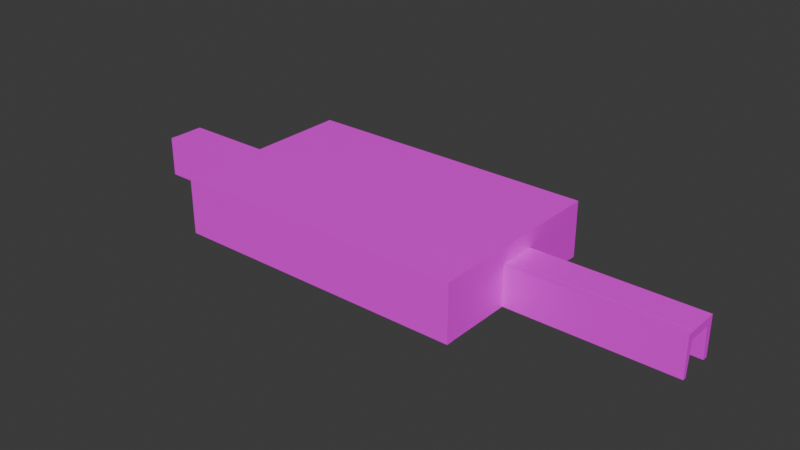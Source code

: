 # Source: corridor.blend  (saved by Blender 4.4.30; exported with 4.5.12 LTS)
import bpy
from mathutils import Matrix  # noqa: F401  (used for matrix-valued properties, if any)

bpy.ops.wm.read_factory_settings(use_empty=True)
scene = bpy.context.scene
scene.name = 'Scene'

# ---- collections
col_collection = bpy.data.collections.new('Collection'); scene.collection.children.link(col_collection)

# ---- images (referenced by path relative to the original .blend; pixels are not part of the script)
import os
ASSET_DIR = os.environ.get("B2B_ASSET_DIR", "")  # directory of the original .blend (textures are referenced by path, not embedded)
HERE = os.path.dirname(os.path.abspath(__file__))  # packed textures are extracted next to this script under _unpacked/

def load_image(name, relpath, width, height, colorspace="sRGB"):
    """Load a texture the original file referenced (path relative to the .blend, or extracted next to this script)."""
    p = next((c for c in (os.path.join(HERE, relpath), os.path.join(ASSET_DIR, relpath)) if relpath and os.path.exists(c)), "")
    if p:
        img = bpy.data.images.load(p, check_existing=True)
        img.name = name
    else:  # same state as the original file: an image datablock whose file is absent (Cycles renders it pink)
        img = bpy.data.images.new(name, width, height)
        img.source = "FILE"
        img.filepath = "//" + (relpath or name)
    img.colorspace_settings.name = colorspace
    return img
img_wall_jpg = load_image('wall.jpg', 'wall.jpg', 1024, 1024, 'sRGB')
img_texturelabs_stone_138l_jpg = load_image('Texturelabs_Stone_138L.jpg', 'Texturelabs_Stone_138L.jpg', 1024, 1024, 'sRGB')

# ---- materials (node trees are filled in below, after node groups)
mat_material = bpy.data.materials.new('Material')
mat_material_001 = bpy.data.materials.new('Material.001')

# ---- material node trees
mat_material.use_nodes = True; mat_material.node_tree.nodes.clear()
_N = mat_material.node_tree.nodes; _L = mat_material.node_tree.links
n0 = _N.new('ShaderNodeBsdfPrincipled'); n0.name = 'Principled BSDF'; n0.location = (10, 300)
n1 = _N.new('ShaderNodeOutputMaterial'); n1.name = 'Material Output'; n1.location = (300, 300)
n2 = _N.new('ShaderNodeTexImage'); n2.name = 'Image Texture'; n2.location = (-397, 280)
n2.width = 357
n2.image = img_wall_jpg
_L.new(n0.outputs[0], n1.inputs[0])
_L.new(n2.outputs[0], n0.inputs[0])
n1.is_active_output = True
mat_material_001.use_nodes = True; mat_material_001.node_tree.nodes.clear()
_N = mat_material_001.node_tree.nodes; _L = mat_material_001.node_tree.links
n0 = _N.new('ShaderNodeBsdfPrincipled'); n0.name = 'Principled BSDF'; n0.location = (10, 300)
n1 = _N.new('ShaderNodeOutputMaterial'); n1.name = 'Material Output'; n1.location = (300, 300)
n2 = _N.new('ShaderNodeTexImage'); n2.name = 'Image Texture'; n2.location = (-280, 280)
n2.image = img_texturelabs_stone_138l_jpg
_L.new(n0.outputs[0], n1.inputs[0])
_L.new(n2.outputs[0], n0.inputs[0])
n1.is_active_output = True

# ---- world
world_world = bpy.data.worlds.new('World'); scene.world = world_world
world_world.use_nodes = True; world_world.node_tree.nodes.clear()
_N = world_world.node_tree.nodes; _L = world_world.node_tree.links
n0 = _N.new('ShaderNodeOutputWorld'); n0.name = 'World Output'; n0.location = (300, 300)
n1 = _N.new('ShaderNodeBackground'); n1.name = 'Background'; n1.location = (10, 300)
n1.inputs[0].default_value = (0.05088, 0.05088, 0.05088, 1.0)
_L.new(n1.outputs[0], n0.inputs[0])
n0.is_active_output = True
world_world.color = (0.05088, 0.05088, 0.05088)
world_world.sun_shadow_jitter_overblur = 0.0

# ---- meshes
me_cube_001 = bpy.data.meshes.new('Cube.001')
me_cube_001.from_pydata([(-1.0, -1.0, 6.729), (-1.0, -1.0, 8.729), (-1.0, 1.0, 6.729), (-1.0, 1.0, 8.729), (1.0, -1.0, 6.729), (1.0, -1.0, 8.729), (1.0, 1.0, 6.729), (1.0, 1.0, 8.729), (-1.0, -0.9209, 6.729), (-1.0, -0.9209, 8.729), (1.0, -0.9209, 6.729), (1.0, -0.9209, 8.729), (-1.0, 0.9096, 8.729), (1.0, 0.9096, 6.729), (-1.0, 0.9096, 6.729), (1.0, 0.9096, 8.729), (-1.0, -0.9209, -3.978), (-1.0, -1.0, -3.978), (1.0, -1.0, -3.978), (1.0, -0.9209, -3.978), (1.0, 1.0, -3.827), (-1.0, 1.0, -3.827), (1.0, 0.9096, -3.827), (-1.0, 0.9096, -3.827), (0.9339, 1.0, 6.729), (0.9339, 1.0, 8.729), (0.9339, -1.0, 6.729), (0.9339, -1.0, 8.729), (0.9339, -0.9209, 8.729), (0.9339, -0.9209, 6.729), (0.9339, 0.9096, 6.729), (0.9339, 0.9096, 8.729), (0.9339, -1.0, -3.978), (0.9339, -0.9209, -3.978), (0.9339, 1.0, -3.827), (0.9339, 0.9096, -3.827), (-0.9234, 1.0, 6.729), (-0.9234, -1.0, 8.729), (-0.9234, -0.9209, 6.729), (-0.9234, 0.9096, 6.729), (-0.9234, -0.9209, -3.978), (-0.9234, 1.0, -3.827), (-0.9234, 0.9096, -3.827), (-0.9234, 1.0, 8.729), (-0.9234, -1.0, 6.729), (-0.9234, -0.9209, 8.729), (-0.9234, 0.9096, 8.729), (-0.9234, -1.0, -3.978), (-1.0, -0.1209, 6.729), (1.0, -0.1209, 8.729), (-1.0, -0.1209, 8.729), (1.0, -0.1209, 6.729), (0.9339, -0.1209, 6.729), (0.9339, -0.1209, 8.729), (-0.9234, -0.1209, 6.729), (-0.9234, -0.1209, 8.729), (-1.0, 0.128, 8.729), (1.0, 0.128, 6.729), (-1.0, 0.128, 6.729), (1.0, 0.128, 8.729), (0.9339, 0.128, 6.729), (0.9339, 0.128, 8.729), (-0.9234, 0.128, 6.729), (-0.9234, 0.128, 8.729), (1.0, -0.9209, -3.926), (0.9339, -0.9209, -3.926), (0.9339, -0.1582, -3.926), (1.0, -0.1582, -3.926), (1.0, 0.1567, -3.697), (1.0, 0.9096, -3.697), (0.9339, 0.9096, -3.697), (0.9339, 0.1567, -3.697), (-0.9234, 0.9096, -3.66), (-1.0, 0.9096, -3.66), (-1.0, 0.07814, -3.66), (-0.9234, 0.07814, -3.66), (-1.0, -0.04726, -4.076), (-1.0, -0.9209, -4.076), (-0.9234, -0.9209, -4.076), (-0.9234, -0.04726, -4.076), (-1.0, 0.1184, 3.401), (-1.0, -0.1075, 3.401), (-0.9234, 0.1184, 3.401), (-0.9234, -0.1075, 3.401), (0.9339, 0.1331, 3.404), (0.9339, -0.1278, 3.404), (1.0, -0.1278, 3.404), (1.0, 0.1331, 3.404), (-1.0, -0.1973, 6.729), (1.0, -0.1973, 8.729), (0.9339, -0.1973, 6.729), (0.9339, -0.1973, 8.729), (-0.9234, -0.1973, 6.729), (-0.9234, -0.1973, 8.729), (-1.0, -0.1973, 8.729), (1.0, -0.1973, 6.729), (0.9339, -0.1973, -3.926), (1.0, -0.1973, -3.926), (-1.0, -0.1973, -4.076), (-0.9234, -0.1973, -4.076), (-1.0, 0.2118, 8.729), (1.0, 0.2118, 6.729), (-1.0, 0.2118, 6.729), (1.0, 0.2118, 8.729), (0.9339, 0.2118, 6.729), (0.9339, 0.2118, 8.729), (-0.9234, 0.2118, 6.729), (-0.9234, 0.2118, 8.729), (1.0, 0.2118, -3.697), (0.9339, 0.2118, -3.697), (-1.0, 0.2118, -3.66), (-0.9234, 0.2118, -3.66), (1.0, -0.1209, 5.094), (1.0, 0.128, 5.094), (0.9339, 0.128, 5.094), (0.9339, -0.1209, 5.094), (-0.9234, -0.1209, 5.065), (-0.9234, 0.128, 5.065), (-1.0, 0.128, 5.065), (-1.0, -0.1209, 5.065), (-1.0, 0.2983, 8.729), (1.0, 0.2983, 6.729), (1.0, 0.2983, -3.697), (-1.0, 0.2983, 6.729), (1.0, 0.2983, 8.729), (0.9339, 0.2983, 6.729), (0.9339, 0.2983, 8.729), (-0.9234, 0.2983, 6.729), (-0.9234, 0.2983, 8.729), (0.9339, 0.2983, -3.697), (-1.0, 0.2983, -3.66), (-0.9234, 0.2983, -3.66), (-1.0, -0.2883, 6.729), (1.0, -0.2883, 8.729), (0.9339, -0.2883, 6.729), (0.9339, -0.2883, 8.729), (-0.9234, -0.2883, 6.729), (-0.9234, -0.2883, 8.729), (0.9339, -0.2883, -3.926), (-1.0, -0.2883, -4.076), (-0.9234, -0.2883, -4.076), (-1.0, -0.2883, 8.729), (1.0, -0.2883, 6.729), (1.0, -0.2883, -3.926), (0.9339, -0.1209, 5.082), (0.9339, -0.9209, 5.082), (1.0, -0.9209, 5.082), (1.0, -0.1209, 5.082), (1.0, -0.1973, 5.082), (0.9339, -0.1973, 5.082), (0.9339, -0.2883, 5.082), (1.0, -0.2883, 5.082), (1.0, 0.128, 5.085), (1.0, 0.9096, 5.085), (0.9339, 0.9096, 5.085), (0.9339, 0.128, 5.085), (0.9339, 0.2118, 5.085), (1.0, 0.2118, 5.085), (1.0, 0.2983, 5.085), (0.9339, 0.2983, 5.085), (-0.9234, 0.9096, 5.053), (-1.0, 0.9096, 5.053), (-0.9234, 0.128, 5.053), (-1.0, 0.128, 5.053), (-1.0, 0.2118, 5.053), (-0.9234, 0.2118, 5.053), (-0.9234, 0.2983, 5.053), (-1.0, 0.2983, 5.053), (-1.0, -0.1209, 5.087), (-1.0, -0.9209, 5.087), (-0.9234, -0.9209, 5.087), (-0.9234, -0.1209, 5.087), (-0.9234, -0.1973, 5.087), (-1.0, -0.1973, 5.087), (-1.0, -0.2883, 5.087), (-0.9234, -0.2883, 5.087), (0.005235, 1.0, 8.729), (0.005235, -1.0, 6.729), (0.005235, -0.9209, 8.729), (0.005235, 0.9096, 8.729), (0.005235, -1.0, -3.978), (0.005235, 1.0, 6.729), (0.005235, -1.0, 8.729), (0.005235, -0.9209, 6.729), (0.005235, 0.9096, 6.729), (0.005235, -0.9209, -3.978), (0.005235, 1.0, -3.827), (0.005235, 0.9096, -3.827), (0.005235, -0.1209, 8.729), (0.005235, -0.1209, 6.729), (0.005235, 0.128, 6.729), (0.005235, 0.128, 8.729), (0.005235, -0.1973, 8.729), (0.005235, -0.1973, 6.214), (0.005235, 0.2118, 8.729), (0.005235, 0.2118, 6.729), (0.005235, 0.2983, 6.729), (0.005235, 0.2983, 8.729), (0.005235, -0.2883, 8.729), (0.005235, -0.2883, 6.729), (0.4696, 1.0, 8.729), (0.4696, -1.0, 6.729), (0.4696, -0.9209, 8.729), (0.4696, 0.9096, 8.729), (0.4696, -1.0, -3.978), (0.4696, -0.1209, 8.729), (0.4696, 0.128, 8.729), (0.4696, -0.1973, 8.729), (0.4696, 0.2118, 8.729), (0.4696, 0.2983, 8.729), (0.4696, -0.2883, 8.729), (0.4696, 1.0, 6.729), (0.4696, -1.0, 8.729), (0.4696, -0.9209, 6.729), (0.4696, 0.9096, 6.729), (0.4696, -0.9209, -3.978), (0.4696, 1.0, -3.827), (0.4696, 0.9096, -3.827), (0.4696, -0.1209, 5.531), (0.4696, 0.128, 6.729), (0.4696, -0.1973, 6.729), (0.4696, 0.2118, 6.214), (0.4696, 0.2983, 6.729), (0.4696, -0.2883, 6.729), (-0.4591, 1.0, 6.729), (-0.4591, -1.0, 8.729), (-0.4591, -0.9209, 6.729), (-0.4591, 0.9096, 6.729), (-0.4591, -0.9209, -3.978), (-0.4591, 1.0, -3.827), (-0.4591, 0.9096, -3.827), (-0.4591, -0.1209, 6.729), (-0.4591, 0.128, 6.095), (-0.4591, -0.1973, 6.214), (-0.4591, 0.2118, 6.729), (-0.4591, 0.2983, 7.233), (-0.4591, -0.2883, 6.729), (-0.4591, 1.0, 8.729), (-0.4591, -1.0, 6.729), (-0.4591, -0.9209, 8.729), (-0.4591, 0.9096, 8.729), (-0.4591, -1.0, -3.978), (-0.4591, -0.1209, 8.729), (-0.4591, 0.128, 8.729), (-0.4591, -0.1973, 8.729), (-0.4591, 0.2118, 8.729), (-0.4591, 0.2983, 8.729), (-0.4591, -0.2883, 8.729), (0.2374, 1.0, 6.729), (0.2374, -1.0, 8.729), (0.2374, -0.9209, 6.729), (0.2374, 0.9096, 6.729), (0.2374, -0.9209, -3.978), (0.2374, 1.0, -3.827), (0.2374, 0.9096, -3.827), (0.2374, -0.1209, 7.233), (0.2374, 0.128, 6.729), (0.2374, -0.1973, 6.729), (0.2374, 0.2118, 6.729), (0.2374, 0.2983, 6.729), (0.2374, -0.2883, 6.729), (0.2374, 1.0, 8.729), (0.2374, -1.0, 6.729), (0.2374, -0.9209, 8.729), (0.2374, 0.9096, 8.729), (0.2374, -1.0, -3.978), (0.2374, -0.1209, 8.729), (0.2374, 0.128, 8.729), (0.2374, -0.1973, 8.729), (0.2374, 0.2118, 8.729), (0.2374, 0.2983, 8.729), (0.2374, -0.2883, 8.729), (-0.2269, 1.0, 8.729), (-0.2269, -1.0, 6.729), (-0.2269, -0.9209, 8.729), (-0.2269, 0.9096, 8.729), (-0.2269, -1.0, -3.978), (-0.2269, -0.1209, 8.729), (-0.2269, 0.128, 8.729), (-0.2269, -0.1973, 8.729), (-0.2269, 0.2118, 8.729), (-0.2269, 0.2983, 8.729), (-0.2269, -0.2883, 8.729), (-0.2269, 1.0, 6.729), (-0.2269, -1.0, 8.729), (-0.2269, -0.9209, 6.729), (-0.2269, 0.9096, 6.729), (-0.2269, -0.9209, -3.978), (-0.2269, 1.0, -3.827), (-0.2269, 0.9096, -3.827), (-0.2269, -0.1209, 6.729), (-0.2269, 0.128, 6.214), (-0.2269, -0.1973, 6.729), (-0.2269, 0.2118, 6.729), (-0.2269, 0.2983, 7.198), (-0.2269, -0.2883, 6.729), (-0.6913, 1.0, 6.729), (-0.6913, -1.0, 8.729), (-0.6913, -0.9209, 6.729), (-0.6913, 0.9096, 6.729), (-0.6913, -0.9209, -3.978), (-0.6913, 1.0, -3.827), (-0.6913, 0.9096, -3.827), (-0.6913, -0.1209, 6.729), (-0.6913, 0.128, 6.729), (-0.6913, -0.1973, 6.729), (-0.6913, 0.2118, 6.729), (-0.6913, 0.2983, 7.233), (-0.6913, -0.2883, 6.729), (-0.6913, 1.0, 8.729), (-0.6913, -1.0, 6.729), (-0.6913, -0.9209, 8.729), (-0.6913, 0.9096, 8.729), (-0.6913, -1.0, -3.978), (-0.6913, -0.1209, 8.729), (-0.6913, 0.128, 8.729), (-0.6913, -0.1973, 8.729), (-0.6913, 0.2118, 8.729), (-0.6913, 0.2983, 8.729), (-0.6913, -0.2883, 8.729), (0.7017, 1.0, 8.729), (0.7017, -1.0, 6.729), (0.7017, -0.9209, 8.729), (0.7017, 0.9096, 8.729), (0.7017, -1.0, -3.978), (0.7017, -0.1209, 8.729), (0.7017, 0.128, 8.729), (0.7017, -0.1973, 8.729), (0.7017, 0.2118, 8.729), (0.7017, 0.2983, 8.729), (0.7017, -0.2883, 8.729), (0.7017, 1.0, 6.729), (0.7017, -1.0, 8.729), (0.7017, -0.9209, 6.729), (0.7017, 0.9096, 6.729), (0.7017, -0.9209, -3.978), (0.7017, 1.0, -3.827), (0.7017, 0.9096, -3.827), (0.7017, -0.1209, 6.729), (0.7017, 0.128, 6.729), (0.7017, -0.1973, 6.729), (0.7017, 0.2118, 6.729), (0.7017, 0.2983, 6.729), (0.7017, -0.2883, 6.729), (-1.0, 0.6039, 8.729), (1.0, 0.6039, 6.729), (1.0, 0.6039, -3.697), (-1.0, 0.6039, 6.729), (1.0, 0.6039, 8.729), (0.9339, 0.6039, 6.729), (0.9339, 0.6039, 8.729), (-0.9234, 0.6039, 6.729), (-0.9234, 0.6039, 8.729), (0.9339, 0.6039, -3.697), (-1.0, 0.6039, -3.66), (-0.9234, 0.6039, -3.66), (1.0, 0.6039, 5.085), (0.9339, 0.6039, 5.085), (-0.9234, 0.6039, 5.053), (-1.0, 0.6039, 5.053), (0.005235, 0.6039, 8.729), (0.005235, 0.6039, 6.729), (0.4696, 0.6039, 8.729), (0.4696, 0.6039, 6.729), (-0.4591, 0.6039, 7.233), (-0.4591, 0.6039, 8.729), (0.2374, 0.6039, 6.729), (0.2374, 0.6039, 8.729), (-0.2269, 0.6039, 8.729), (-0.2269, 0.6039, 6.159), (-0.6913, 0.6039, 6.729), (-0.6913, 0.6039, 8.729), (0.7017, 0.6039, 8.729), (0.7017, 0.6039, 6.729), (-1.0, -0.6046, 6.729), (1.0, -0.6046, 8.729), (0.9339, -0.6046, 6.729), (0.9339, -0.6046, 8.729), (-0.9234, -0.6046, 6.729), (-0.9234, -0.6046, 8.729), (0.9339, -0.6046, -3.926), (-1.0, -0.6046, -4.076), (-0.9234, -0.6046, -4.076), (-1.0, -0.6046, 8.729), (1.0, -0.6046, 6.729), (1.0, -0.6046, -3.926), (0.9339, -0.6046, 5.082), (1.0, -0.6046, 5.082), (-1.0, -0.6046, 5.087), (-0.9234, -0.6046, 5.087), (0.005235, -0.6046, 8.729), (0.005235, -0.6046, 6.729), (0.4696, -0.6046, 8.729), (0.4696, -0.6046, 6.729), (-0.4591, -0.6046, 6.729), (-0.4591, -0.6046, 8.729), (0.2374, -0.6046, 6.729), (0.2374, -0.6046, 8.729), (-0.2269, -0.6046, 8.729), (-0.2269, -0.6046, 6.729), (-0.6913, -0.6046, 6.729), (-0.6913, -0.6046, 8.729), (0.7017, -0.6046, 8.729), (0.7017, -0.6046, 6.729), (-1.0, -0.7627, 6.729), (1.0, -0.7627, 8.729), (0.9339, -0.7627, 6.729), (0.9339, -0.7627, 8.729), (-0.9234, -0.7627, 6.729), (-0.9234, -0.7627, 8.729), (0.9339, -0.7627, -3.926), (-1.0, -0.7627, -4.076), (-0.9234, -0.7627, -4.076), (0.9339, -0.7627, 5.082), (-1.0, -0.7627, 5.087), (0.005235, -0.7627, 8.729), (0.005235, -0.7627, 6.214), (0.4696, -0.7627, 8.729), (0.4696, -0.7627, 6.729), (-0.4591, -0.7627, 6.729), (-0.4591, -0.7627, 8.729), (0.2374, -0.7627, 6.729), (0.2374, -0.7627, 8.729), (-0.2269, -0.7627, 8.729), (-0.2269, -0.7627, 6.729), (-0.6913, -0.7627, 6.214), (-0.6913, -0.7627, 8.729), (0.7017, -0.7627, 8.729), (0.7017, -0.7627, 7.233), (-1.0, -0.7627, 8.729), (1.0, -0.7627, 6.729), (1.0, -0.7627, -3.926), (1.0, -0.7627, 5.082), (-0.9234, -0.7627, 5.087), (-1.0, -0.4393, 8.729), (1.0, -0.4393, 6.729), (1.0, -0.4393, -3.926), (1.0, -0.4393, 5.082), (-0.9234, -0.4393, 5.087), (-1.0, -0.4393, 6.729), (1.0, -0.4393, 8.729), (0.9339, -0.4393, 6.729), (0.9339, -0.4393, 8.729), (-0.9234, -0.4393, 6.729), (-0.9234, -0.4393, 8.729), (0.9339, -0.4393, -3.926), (-1.0, -0.4393, -4.076), (-0.9234, -0.4393, -4.076), (0.9339, -0.4393, 5.082), (-1.0, -0.4393, 5.087), (0.005235, -0.4393, 8.729), (0.005235, -0.4393, 6.729), (0.4696, -0.4393, 8.729), (0.4696, -0.4393, 6.729), (-0.4591, -0.4393, 7.233), (-0.4591, -0.4393, 8.729), (0.2374, -0.4393, 6.214), (0.2374, -0.4393, 8.729), (-0.2269, -0.4393, 8.729), (-0.2269, -0.4393, 6.729), (-0.6913, -0.4393, 6.729), (-0.6913, -0.4393, 8.729), (0.7017, -0.4393, 8.729), (0.7017, -0.4393, 6.214), (-1.0, 0.4511, 6.729), (1.0, 0.4511, 8.729), (0.9339, 0.4511, 6.729), (0.9339, 0.4511, 8.729), (-0.9234, 0.4511, 6.729), (-0.9234, 0.4511, 8.729), (0.9339, 0.4511, -3.697), (-1.0, 0.4511, -3.66), (-0.9234, 0.4511, -3.66), (0.9339, 0.4511, 5.085), (-1.0, 0.4511, 5.053), (0.005235, 0.4511, 8.729), (0.005235, 0.4511, 6.729), (0.4696, 0.4511, 8.729), (0.4696, 0.4511, 6.729), (-0.4591, 0.4511, 6.729), (-0.4591, 0.4511, 8.729), (0.2374, 0.4511, 7.233), (0.2374, 0.4511, 8.729), (-0.2269, 0.4511, 8.729), (-0.2269, 0.4511, 6.729), (-0.6913, 0.4511, 7.233), (-0.6913, 0.4511, 8.729), (0.7017, 0.4511, 8.729), (0.7017, 0.4511, 7.233), (-1.0, 0.4511, 8.729), (1.0, 0.4511, 6.729), (1.0, 0.4511, -3.697), (1.0, 0.4511, 5.085), (-0.9234, 0.4511, 5.053), (-1.0, 0.7599, 8.729), (1.0, 0.7599, 6.729), (1.0, 0.7599, -3.697), (1.0, 0.7599, 5.085), (-0.9234, 0.7599, 5.053), (-1.0, 0.7599, 6.729), (1.0, 0.7599, 8.729), (0.9339, 0.7599, 6.729), (0.9339, 0.7599, 8.729), (-0.9234, 0.7599, 6.729), (-0.9234, 0.7599, 8.729), (0.9339, 0.7599, -3.697), (-1.0, 0.7599, -3.66), (-0.9234, 0.7599, -3.66), (0.9339, 0.7599, 5.085), (-1.0, 0.7599, 5.053), (0.005235, 0.7599, 8.729), (0.005235, 0.7599, 6.729), (0.4696, 0.7599, 8.729), (0.4696, 0.7599, 6.214), (-0.4591, 0.7599, 6.729), (-0.4591, 0.7599, 8.729), (0.2374, 0.7599, 6.729), (0.2374, 0.7599, 8.729), (-0.2269, 0.7599, 8.729), (-0.2269, 0.7599, 6.729), (-0.6913, 0.7599, 6.729), (-0.6913, 0.7599, 8.729), (0.7017, 0.7599, 8.729), (0.7017, 0.7599, 6.729), (1.0, -1.0, 4.96), (1.0, -0.9209, 4.96), (-1.0, -1.0, 4.96), (-1.0, -0.9209, 4.96), (0.9339, -0.9209, 4.96), (0.9339, -1.0, 4.96), (-0.9234, -0.9209, 4.96), (-0.9234, -1.0, 4.96), (0.005235, -1.0, 4.96), (0.005235, -0.8734, 4.96), (0.4696, -1.0, 4.96), (0.4696, -0.9209, 4.96), (-0.4591, -0.9209, 4.96), (-0.4591, -1.0, 4.96), (0.2374, -0.8734, 4.96), (0.2374, -1.0, 4.96), (-0.2269, -1.0, 4.96), (-0.2269, -0.9209, 4.96), (-0.6913, -0.9319, 4.96), (-0.6913, -1.0, 4.96), (0.7017, -1.0, 4.96), (0.7017, -0.8734, 4.96), (1.0, -1.0, 3.061), (-1.0, -1.0, 3.061), (0.9339, -0.9209, 3.061), (0.9339, -1.0, 3.061), (-0.9234, -0.9209, 3.061), (-0.9234, -1.0, 3.061), (0.005235, -1.0, 3.061), (0.005235, -0.9209, 3.061), (0.4696, -1.0, 3.061), (0.4696, -0.9209, 3.061), (-0.4591, -0.9319, 3.061), (-0.4591, -1.0, 3.061), (0.2374, -0.9209, 3.061), (0.2374, -1.0, 3.061), (-0.2269, -1.0, 3.061), (-0.2269, -0.9209, 3.061), (-0.6913, -0.9209, 3.061), (-0.6913, -1.0, 3.061), (0.7017, -1.0, 3.061), (0.7017, -0.9209, 3.061), (1.0, -0.9209, 3.061), (-1.0, -0.9209, 3.061), (1.0, 0.9096, 4.805), (1.0, 1.0, 4.805), (-1.0, 0.9096, 4.805), (-1.0, 1.0, 4.805), (0.9339, 1.0, 4.805), (0.9339, 0.9096, 4.805), (-0.9234, 1.0, 4.805), (-0.9234, 0.9096, 4.805), (0.005235, 0.9096, 4.805), (0.005235, 1.0, 4.805), (0.4696, 0.9096, 4.805), (0.4696, 1.0, 4.805), (-0.4591, 1.0, 4.805), (-0.4591, 0.9096, 4.805), (0.2374, 1.0, 4.805), (0.2374, 0.9452, 4.805), (-0.1907, 0.9096, 4.805), (-0.2269, 1.0, 4.805), (-0.6913, 1.0, 4.805), (-0.6913, 0.9096, 4.805), (0.738, 0.9096, 4.805), (0.7017, 1.0, 4.805), (1.0, 0.9096, 3.269), (-1.0, 0.9096, 3.269), (0.9339, 1.0, 3.269), (0.9339, 0.9096, 3.269), (-0.9234, 1.0, 3.269), (-0.9234, 0.9096, 3.269), (0.005235, 0.9096, 3.269), (0.005235, 1.0, 3.269), (0.4696, 0.9096, 3.269), (0.4696, 1.0, 3.269), (-0.4591, 1.0, 3.269), (-0.4591, 0.9096, 3.269), (0.2374, 1.0, 3.269), (0.2374, 0.9096, 3.269), (-0.2269, 0.9096, 3.269), (-0.2269, 1.0, 3.269), (-0.6913, 1.0, 3.269), (-0.6913, 0.9096, 3.269), (0.7017, 0.9096, 3.269), (0.7017, 1.0, 3.269), (1.0, 1.0, 3.269), (-1.0, 1.0, 3.269), (-1.798, 0.2118, -3.66), (-1.798, 0.07814, -3.66), (-1.798, -0.1209, 5.087), (-1.798, -0.04726, -4.076), (-1.798, 0.1184, 3.401), (-1.798, -0.1075, 3.401), (-1.798, 0.128, 5.065), (-1.798, -0.1973, -4.076), (-1.798, -0.1973, 5.087), (-1.798, 0.2118, 5.053), (-1.798, -0.1209, 5.065), (-1.798, 0.128, 5.053), (2.107, -0.1973, -3.926), (2.107, -0.1582, -3.926), (2.107, 0.128, 5.085), (2.107, 0.1567, -3.697), (2.107, -0.1278, 3.404), (2.107, 0.1331, 3.404), (2.107, -0.1209, 5.094), (2.107, -0.1973, 5.082), (2.107, 0.2118, -3.697), (2.107, 0.2118, 5.085), (2.107, 0.128, 5.094), (2.107, -0.1209, 5.082), (-1.749, 0.1184, 3.401), (-1.749, 0.128, 5.065), (-1.749, -0.1209, 5.065), (-1.749, -0.1075, 3.401), (2.052, -0.1209, 5.094), (2.052, 0.128, 5.094), (2.052, 0.1331, 3.404), (2.052, -0.1278, 3.404), (-1.798, -0.1075, -3.953), (-1.749, -0.1075, -3.953), (-1.798, 0.1184, -3.953), (-1.749, 0.1184, -3.953)], [], [(14, 12, 3, 2), (24, 25, 7, 6), (10, 11, 5, 4), (44, 37, 1, 0), (566, 546, 18, 19), (45, 9, 1, 37), (409, 429, 9, 45), (149, 144, 66, 96), (430, 405, 11, 10), (0, 1, 9, 8), (6, 7, 15, 13), (610, 590, 22, 20), (43, 3, 12, 46), (499, 494, 12, 14), (33, 19, 18, 32), (551, 547, 17, 47), (548, 566, 19, 33), (547, 567, 16, 17), (34, 20, 22, 35), (595, 591, 23, 42), (592, 610, 20, 34), (591, 611, 21, 23), (609, 592, 34, 336), (590, 593, 35, 22), (336, 34, 35, 337), (565, 548, 33, 335), (546, 549, 32, 18), (335, 33, 32, 324), (7, 25, 31, 15), (428, 406, 29, 333), (405, 407, 28, 11), (11, 28, 27, 5), (4, 5, 27, 26), (331, 320, 25, 24), (2, 3, 43, 36), (168, 76, 615, 614), (16, 40, 47, 17), (567, 550, 40, 16), (21, 41, 42, 23), (611, 594, 41, 21), (607, 595, 42, 302), (563, 551, 47, 313), (309, 43, 46, 312), (426, 409, 45, 311), (311, 45, 37, 297), (310, 297, 37, 44), (647, 645, 644, 646), (315, 63, 55, 314), (117, 116, 83, 82), (59, 61, 53, 49), (88, 94, 50, 48), (339, 60, 52, 338), (147, 148, 631, 635), (57, 59, 49, 51), (107, 100, 56, 63), (148, 97, 624, 631), (101, 103, 59, 57), (341, 104, 60, 339), (103, 105, 61, 59), (161, 160, 72, 73), (317, 107, 63, 315), (63, 56, 50, 55), (410, 431, 64, 65), (432, 146, 64, 431), (144, 147, 67, 66), (146, 145, 65, 64), (109, 108, 68, 71), (154, 153, 69, 70), (508, 154, 70, 505), (152, 155, 71, 68), (110, 111, 75, 74), (165, 162, 75, 111), (509, 161, 73, 506), (162, 163, 74, 75), (411, 412, 78, 77), (170, 169, 77, 78), (433, 170, 78, 412), (168, 171, 79, 76), (48, 50, 56, 58), (637, 636, 616, 618), (116, 119, 81, 83), (118, 117, 82, 80), (80, 82, 83, 81), (84, 87, 86, 85), (112, 115, 85, 86), (114, 113, 87, 84), (171, 172, 99, 79), (76, 79, 99, 98), (157, 152, 626, 633), (66, 67, 97, 96), (132, 141, 94, 88), (314, 55, 93, 316), (174, 173, 98, 139), (49, 53, 91, 89), (338, 52, 90, 340), (51, 49, 89, 95), (150, 149, 96, 138), (55, 50, 94, 93), (76, 98, 619, 615), (166, 165, 111, 131), (130, 131, 111, 110), (155, 156, 109, 71), (129, 122, 108, 109), (318, 128, 107, 317), (124, 126, 105, 103), (342, 125, 104, 341), (121, 124, 103, 101), (158, 157, 108, 122), (128, 120, 100, 107), (58, 56, 100, 102), (60, 57, 113, 114), (51, 52, 115, 112), (115, 114, 84, 85), (52, 60, 114, 115), (58, 62, 117, 118), (54, 48, 119, 116), (57, 51, 112, 113), (48, 58, 118, 119), (469, 489, 120, 128), (492, 158, 122, 491), (490, 465, 124, 121), (488, 466, 125, 342), (465, 467, 126, 124), (486, 469, 128, 318), (470, 491, 122, 129), (471, 472, 131, 130), (493, 166, 131, 472), (164, 167, 130, 110), (156, 159, 129, 109), (102, 100, 120, 123), (448, 150, 138, 445), (449, 174, 139, 446), (439, 434, 141, 132), (172, 175, 140, 99), (98, 99, 140, 139), (148, 151, 143, 97), (96, 97, 143, 138), (316, 93, 137, 319), (89, 91, 135, 133), (340, 90, 134, 343), (95, 89, 133, 142), (93, 94, 141, 137), (95, 142, 151, 148), (441, 134, 150, 448), (134, 90, 149, 150), (51, 95, 148, 147), (10, 29, 145, 146), (52, 51, 147, 144), (430, 10, 146, 432), (90, 52, 144, 149), (104, 125, 159, 156), (490, 121, 158, 492), (121, 101, 157, 158), (60, 104, 156, 155), (57, 60, 155, 152), (501, 30, 154, 508), (30, 13, 153, 154), (101, 57, 152, 157), (102, 123, 167, 164), (468, 127, 166, 493), (127, 106, 165, 166), (58, 102, 164, 163), (62, 58, 163, 162), (499, 14, 161, 509), (106, 62, 162, 165), (14, 39, 160, 161), (92, 136, 175, 172), (439, 132, 174, 449), (132, 88, 173, 174), (54, 92, 172, 171), (48, 54, 171, 168), (408, 38, 170, 433), (38, 8, 169, 170), (88, 48, 168, 173), (292, 193, 199, 295), (268, 192, 198, 271), (482, 475, 197, 270), (484, 476, 196, 294), (294, 196, 195, 293), (270, 197, 194, 269), (290, 189, 193, 292), (266, 188, 192, 268), (269, 194, 191, 267), (293, 195, 190, 291), (62, 54, 116, 117), (291, 190, 189, 290), (262, 249, 182, 177), (263, 178, 182, 249), (422, 415, 178, 263), (261, 176, 179, 264), (559, 552, 180, 265), (603, 596, 187, 254), (283, 272, 176, 181), (424, 416, 183, 285), (287, 185, 180, 276), (561, 553, 185, 287), (288, 186, 187, 289), (605, 597, 186, 288), (608, 598, 217, 337), (564, 554, 204, 324), (320, 200, 203, 323), (427, 417, 202, 322), (322, 202, 212, 332), (321, 332, 212, 201), (267, 191, 188, 266), (328, 208, 206, 326), (325, 205, 207, 327), (329, 209, 208, 328), (487, 477, 209, 329), (327, 207, 210, 330), (257, 220, 223, 260), (481, 478, 222, 259), (259, 222, 221, 258), (255, 218, 220, 257), (258, 221, 219, 256), (326, 206, 205, 325), (248, 261, 200, 211), (421, 418, 213, 250), (252, 215, 204, 265), (558, 555, 215, 252), (253, 216, 217, 254), (602, 599, 216, 253), (606, 600, 229, 301), (301, 229, 230, 302), (562, 556, 228, 300), (300, 228, 241, 313), (425, 419, 226, 298), (296, 309, 237, 224), (256, 219, 218, 255), (306, 234, 232, 304), (303, 231, 233, 305), (307, 235, 234, 306), (485, 479, 235, 307), (305, 233, 236, 308), (279, 244, 247, 282), (483, 480, 246, 281), (281, 246, 245, 280), (277, 242, 244, 279), (280, 245, 243, 278), (304, 232, 231, 303), (273, 284, 225, 238), (274, 239, 225, 284), (423, 420, 239, 274), (272, 237, 240, 275), (560, 557, 241, 276), (604, 601, 230, 289), (597, 602, 253, 186), (186, 253, 254, 187), (553, 558, 252, 185), (185, 252, 265, 180), (416, 421, 250, 183), (181, 176, 261, 248), (278, 243, 242, 277), (195, 258, 256, 190), (189, 255, 257, 193), (196, 259, 258, 195), (476, 481, 259, 196), (193, 257, 260, 199), (598, 603, 254, 217), (554, 559, 265, 204), (200, 261, 264, 203), (417, 422, 263, 202), (202, 263, 249, 212), (201, 212, 249, 262), (190, 256, 255, 189), (208, 269, 267, 206), (205, 266, 268, 207), (209, 270, 269, 208), (477, 482, 270, 209), (207, 268, 271, 210), (596, 604, 289, 187), (552, 560, 276, 180), (176, 272, 275, 179), (415, 423, 274, 178), (178, 274, 284, 182), (177, 182, 284, 273), (206, 267, 266, 205), (194, 280, 278, 191), (188, 277, 279, 192), (197, 281, 280, 194), (475, 483, 281, 197), (192, 279, 282, 198), (600, 605, 288, 229), (229, 288, 289, 230), (556, 561, 287, 228), (228, 287, 276, 241), (419, 424, 285, 226), (224, 237, 272, 283), (191, 278, 277, 188), (234, 293, 291, 232), (231, 290, 292, 233), (235, 294, 293, 234), (479, 484, 294, 235), (233, 292, 295, 236), (92, 305, 308, 136), (468, 485, 307, 127), (127, 307, 306, 106), (54, 303, 305, 92), (106, 306, 304, 62), (232, 291, 290, 231), (36, 43, 309, 296), (408, 425, 298, 38), (40, 300, 313, 47), (550, 562, 300, 40), (41, 301, 302, 42), (594, 606, 301, 41), (244, 316, 319, 247), (480, 486, 318, 246), (246, 318, 317, 245), (242, 314, 316, 244), (245, 317, 315, 243), (62, 304, 303, 54), (238, 225, 297, 310), (239, 311, 297, 225), (420, 426, 311, 239), (237, 309, 312, 240), (557, 563, 313, 241), (601, 607, 302, 230), (91, 327, 330, 135), (467, 487, 329, 126), (126, 329, 328, 105), (53, 325, 327, 91), (105, 328, 326, 61), (243, 315, 314, 242), (26, 27, 332, 321), (28, 322, 332, 27), (407, 427, 322, 28), (25, 320, 323, 31), (549, 564, 324, 32), (593, 608, 337, 35), (220, 340, 343, 223), (478, 488, 342, 222), (222, 342, 341, 221), (218, 338, 340, 220), (221, 341, 339, 219), (61, 326, 325, 53), (211, 200, 320, 331), (418, 428, 333, 213), (215, 335, 324, 204), (555, 565, 335, 215), (216, 336, 337, 217), (599, 609, 336, 216), (513, 523, 373, 363), (502, 522, 372, 350), (515, 521, 371, 365), (503, 520, 370, 351), (514, 519, 369, 364), (510, 518, 368, 360), (512, 517, 367, 362), (511, 516, 366, 361), (518, 515, 365, 368), (520, 514, 364, 370), (516, 513, 363, 366), (522, 512, 362, 372), (519, 511, 361, 369), (517, 510, 360, 367), (464, 347, 359, 474), (503, 351, 358, 498), (466, 349, 357, 473), (495, 345, 356, 497), (498, 358, 355, 507), (506, 507, 355, 354), (505, 496, 346, 353), (521, 504, 352, 371), (500, 502, 350, 348), (523, 501, 349, 373), (495, 500, 348, 345), (497, 356, 346, 496), (504, 494, 344, 352), (474, 359, 354, 471), (473, 357, 353, 470), (464, 489, 344, 347), (453, 463, 403, 393), (442, 462, 402, 377), (455, 461, 401, 395), (443, 460, 400, 378), (454, 459, 399, 394), (450, 458, 398, 390), (452, 457, 397, 392), (451, 456, 396, 391), (458, 455, 395, 398), (460, 454, 394, 400), (456, 453, 393, 396), (462, 452, 392, 402), (459, 451, 391, 399), (457, 450, 390, 397), (443, 378, 389, 438), (404, 374, 388, 414), (435, 384, 387, 437), (406, 376, 386, 413), (404, 429, 383, 374), (414, 388, 381, 411), (413, 386, 380, 410), (438, 389, 382, 447), (446, 447, 382, 381), (437, 387, 385, 436), (445, 436, 385, 380), (461, 444, 379, 401), (440, 442, 377, 375), (463, 441, 376, 403), (435, 440, 375, 384), (444, 434, 383, 379), (145, 413, 410, 65), (169, 414, 411, 77), (8, 9, 429, 404), (29, 406, 413, 145), (8, 404, 414, 169), (393, 403, 428, 418), (377, 402, 427, 407), (395, 401, 426, 420), (378, 400, 425, 408), (394, 399, 424, 419), (390, 398, 423, 415), (392, 397, 422, 417), (391, 396, 421, 416), (398, 395, 420, 423), (400, 394, 419, 425), (396, 393, 418, 421), (402, 392, 417, 427), (399, 391, 416, 424), (397, 390, 415, 422), (378, 408, 433, 389), (384, 430, 432, 387), (389, 433, 412, 382), (381, 382, 412, 411), (387, 432, 431, 385), (380, 385, 431, 410), (401, 379, 409, 426), (375, 377, 407, 405), (403, 376, 406, 428), (384, 375, 405, 430), (379, 383, 429, 409), (137, 141, 434, 444), (142, 133, 440, 435), (343, 134, 441, 463), (133, 135, 442, 440), (319, 137, 444, 461), (138, 143, 436, 445), (151, 437, 436, 143), (139, 140, 447, 446), (175, 438, 447, 140), (142, 435, 437, 151), (136, 443, 438, 175), (271, 198, 450, 457), (295, 199, 451, 459), (330, 210, 452, 462), (260, 223, 453, 456), (308, 236, 454, 460), (282, 247, 455, 458), (199, 260, 456, 451), (210, 271, 457, 452), (198, 282, 458, 450), (236, 295, 459, 454), (136, 308, 460, 443), (247, 319, 461, 455), (135, 330, 462, 442), (223, 343, 463, 453), (374, 439, 449, 388), (376, 441, 448, 386), (374, 383, 434, 439), (388, 449, 446, 381), (386, 448, 445, 380), (123, 120, 489, 464), (159, 473, 470, 129), (167, 474, 471, 130), (125, 466, 473, 159), (123, 464, 474, 167), (363, 373, 488, 478), (350, 372, 487, 467), (365, 371, 486, 480), (351, 370, 485, 468), (364, 369, 484, 479), (360, 368, 483, 475), (362, 367, 482, 477), (361, 366, 481, 476), (368, 365, 480, 483), (370, 364, 479, 485), (366, 363, 478, 481), (372, 362, 477, 487), (369, 361, 476, 484), (367, 360, 475, 482), (351, 468, 493, 358), (345, 490, 492, 356), (358, 493, 472, 355), (354, 355, 472, 471), (353, 346, 491, 470), (371, 352, 469, 486), (348, 350, 467, 465), (373, 349, 466, 488), (345, 348, 465, 490), (356, 492, 491, 346), (352, 344, 489, 469), (46, 12, 494, 504), (153, 497, 496, 69), (13, 15, 500, 495), (334, 30, 501, 523), (15, 31, 502, 500), (312, 46, 504, 521), (70, 69, 496, 505), (73, 72, 507, 506), (160, 498, 507, 72), (13, 495, 497, 153), (39, 503, 498, 160), (264, 179, 510, 517), (286, 184, 511, 519), (323, 203, 512, 522), (251, 214, 513, 516), (299, 227, 514, 520), (275, 240, 515, 518), (184, 251, 516, 511), (203, 264, 517, 512), (179, 275, 518, 510), (227, 286, 519, 514), (39, 299, 520, 503), (240, 312, 521, 515), (31, 323, 522, 502), (214, 334, 523, 513), (347, 499, 509, 359), (349, 501, 508, 357), (359, 509, 506, 354), (357, 508, 505, 353), (347, 344, 494, 499), (213, 333, 545, 535), (26, 321, 544, 529), (238, 310, 543, 537), (38, 298, 542, 530), (226, 285, 541, 536), (177, 273, 540, 532), (201, 262, 539, 534), (183, 250, 538, 533), (273, 238, 537, 540), (298, 226, 536, 542), (250, 213, 535, 538), (321, 201, 534, 544), (285, 183, 533, 541), (262, 177, 532, 539), (310, 44, 531, 543), (8, 38, 530, 527), (4, 26, 529, 524), (333, 29, 528, 545), (0, 8, 527, 526), (29, 10, 525, 528), (44, 0, 526, 531), (10, 4, 524, 525), (535, 545, 565, 555), (529, 544, 564, 549), (537, 543, 563, 557), (530, 542, 562, 550), (536, 541, 561, 556), (532, 540, 560, 552), (534, 539, 559, 554), (533, 538, 558, 553), (540, 537, 557, 560), (542, 536, 556, 562), (538, 535, 555, 558), (544, 534, 554, 564), (541, 533, 553, 561), (539, 532, 552, 559), (543, 531, 551, 563), (527, 530, 550, 567), (524, 529, 549, 546), (545, 528, 548, 565), (526, 527, 567, 547), (528, 525, 566, 548), (531, 526, 547, 551), (525, 524, 546, 566), (211, 331, 589, 579), (30, 334, 588, 573), (227, 299, 587, 581), (36, 296, 586, 574), (224, 283, 585, 580), (184, 286, 584, 576), (214, 251, 583, 578), (181, 248, 582, 577), (286, 227, 581, 584), (296, 224, 580, 586), (248, 211, 579, 582), (334, 214, 578, 588), (283, 181, 577, 585), (251, 184, 576, 583), (299, 39, 575, 587), (2, 36, 574, 571), (13, 30, 573, 568), (331, 24, 572, 589), (14, 2, 571, 570), (24, 6, 569, 572), (39, 14, 570, 575), (6, 13, 568, 569), (579, 589, 609, 599), (573, 588, 608, 593), (581, 587, 607, 601), (574, 586, 606, 594), (580, 585, 605, 600), (576, 584, 604, 596), (578, 583, 603, 598), (577, 582, 602, 597), (584, 581, 601, 604), (586, 580, 600, 606), (582, 579, 599, 602), (588, 578, 598, 608), (585, 577, 597, 605), (583, 576, 596, 603), (587, 575, 595, 607), (571, 574, 594, 611), (568, 573, 593, 590), (589, 572, 592, 609), (570, 571, 611, 591), (572, 569, 610, 592), (575, 570, 591, 595), (569, 568, 590, 610), (620, 614, 615, 619), (219, 339, 338, 218), (623, 621, 612, 613), (74, 163, 623, 613), (622, 618, 616, 617), (638, 637, 618, 622), (98, 173, 620, 619), (639, 638, 622, 617), (173, 168, 614, 620), (163, 164, 621, 623), (164, 110, 612, 621), (110, 74, 613, 612), (639, 617, 644, 645), (633, 626, 627, 632), (635, 631, 624, 625), (634, 630, 628, 629), (108, 157, 633, 632), (641, 640, 630, 634), (152, 68, 627, 626), (68, 108, 632, 627), (642, 641, 634, 629), (97, 67, 625, 624), (67, 147, 635, 625), (640, 643, 628, 630), (81, 119, 638, 639), (643, 642, 629, 628), (80, 81, 639, 636), (118, 80, 636, 637), (112, 86, 643, 640), (87, 113, 641, 642), (119, 118, 637, 638), (86, 87, 642, 643), (617, 616, 646, 644), (636, 639, 645, 647), (616, 636, 647, 646), (113, 112, 640, 641)])
_uv = me_cube_001.uv_layers.new(name='UVMap')
_uv.uv.foreach_set('vector', [0.7426, 0.6942, 0.7361, 0.6897, 0.7362, 0.7075, 0.7427, 0.7126, 0.3287, 0.7063, 0.3333, 0.7015, 0.3195, 0.7013, 0.3146, 0.7061, 0.3207, 0.3241, 0.3255, 0.3294, 0.3257, 0.3143, 0.321, 0.3087, 0.7243, 0.3146, 0.7184, 0.3201, 0.734, 0.3204, 0.7404, 0.3148, 0.3114, 0.3136, 0.3117, 0.2974, 0.2907, 0.2721, 0.2904, 0.29, 0.7185, 0.3352, 0.7341, 0.3354, 0.734, 0.3204, 0.7184, 0.3201, 0.7186, 0.3653, 0.7343, 0.3655, 0.7341, 0.3354, 0.7185, 0.3352, 0.3286, 0.4651, 0.3283, 0.4805, 0.3038, 0.4655, 0.304, 0.4565, 0.3202, 0.3549, 0.325, 0.3594, 0.3255, 0.3294, 0.3207, 0.3241, 0.7404, 0.3148, 0.734, 0.3204, 0.7341, 0.3354, 0.7404, 0.3303, 0.3146, 0.7061, 0.3195, 0.7013, 0.3198, 0.6834, 0.3149, 0.6878, 0.3053, 0.7152, 0.3056, 0.6959, 0.2834, 0.7155, 0.283, 0.7369, 0.7203, 0.7073, 0.7362, 0.7075, 0.7361, 0.6897, 0.7202, 0.6895, 0.7424, 0.6639, 0.7359, 0.6602, 0.7361, 0.6897, 0.7426, 0.6942, 0.3066, 0.2903, 0.2904, 0.29, 0.2907, 0.2721, 0.3069, 0.2723, 0.736, 0.3036, 0.7529, 0.3039, 0.781, 0.2793, 0.7622, 0.279, 0.326, 0.3138, 0.3114, 0.3136, 0.2904, 0.29, 0.3066, 0.2903, 0.7529, 0.3039, 0.753, 0.3201, 0.7811, 0.2973, 0.781, 0.2793, 0.2996, 0.7372, 0.283, 0.7369, 0.2834, 0.7155, 0.2999, 0.7157, 0.7376, 0.7024, 0.7548, 0.7027, 0.7839, 0.723, 0.7647, 0.7227, 0.3201, 0.7154, 0.3053, 0.7152, 0.283, 0.7369, 0.2996, 0.7372, 0.7548, 0.7027, 0.7549, 0.722, 0.7841, 0.7445, 0.7839, 0.723, 0.3723, 0.7162, 0.3201, 0.7154, 0.2996, 0.7372, 0.3577, 0.7381, 0.3056, 0.6959, 0.3204, 0.6962, 0.2999, 0.7157, 0.2834, 0.7155, 0.3577, 0.7381, 0.2996, 0.7372, 0.2999, 0.7157, 0.358, 0.7166, 0.3772, 0.3145, 0.326, 0.3138, 0.3066, 0.2903, 0.3636, 0.2911, 0.3117, 0.2974, 0.3262, 0.2976, 0.3069, 0.2723, 0.2907, 0.2721, 0.3636, 0.2911, 0.3066, 0.2903, 0.3069, 0.2723, 0.3638, 0.2731, 0.3195, 0.7013, 0.3333, 0.7015, 0.3336, 0.6836, 0.3198, 0.6834, 0.3837, 0.357, 0.3341, 0.3552, 0.3346, 0.3243, 0.3833, 0.325, 0.325, 0.3594, 0.3385, 0.3596, 0.339, 0.3296, 0.3255, 0.3294, 0.3255, 0.3294, 0.339, 0.3296, 0.3392, 0.3145, 0.3257, 0.3143, 0.321, 0.3087, 0.3257, 0.3143, 0.3392, 0.3145, 0.3348, 0.3089, 0.3784, 0.7071, 0.3817, 0.7022, 0.3333, 0.7015, 0.3287, 0.7063, 0.7427, 0.7126, 0.7362, 0.7075, 0.7203, 0.7073, 0.7263, 0.7123, 0.7469, 0.4868, 0.7832, 0.4983, 0.9815, 0.5012, 0.9197, 0.4894, 0.7811, 0.2973, 0.7623, 0.297, 0.7622, 0.279, 0.781, 0.2793, 0.753, 0.3201, 0.7361, 0.3198, 0.7623, 0.297, 0.7811, 0.2973, 0.7841, 0.7445, 0.7649, 0.7442, 0.7647, 0.7227, 0.7839, 0.723, 0.7549, 0.722, 0.7377, 0.7217, 0.7649, 0.7442, 0.7841, 0.7445, 0.6854, 0.7016, 0.7376, 0.7024, 0.7647, 0.7227, 0.7066, 0.7218, 0.6848, 0.3029, 0.736, 0.3036, 0.7622, 0.279, 0.7053, 0.2782, 0.6719, 0.7066, 0.7203, 0.7073, 0.7202, 0.6895, 0.6718, 0.6887, 0.6711, 0.3646, 0.7186, 0.3653, 0.7185, 0.3352, 0.671, 0.3345, 0.671, 0.3345, 0.7185, 0.3352, 0.7184, 0.3201, 0.671, 0.3194, 0.6756, 0.3139, 0.671, 0.3194, 0.7184, 0.3201, 0.7243, 0.3146, 0.9692, 0.5397, 0.9683, 0.4871, 0.9803, 0.4873, 0.9813, 0.5399, 0.6715, 0.5359, 0.7194, 0.5366, 0.7192, 0.4884, 0.6714, 0.4877, 0.7307, 0.5372, 0.7304, 0.4865, 0.7359, 0.4884, 0.7362, 0.5354, 0.3223, 0.5306, 0.3359, 0.5309, 0.3366, 0.4827, 0.323, 0.4825, 0.7413, 0.4725, 0.7349, 0.4739, 0.735, 0.4886, 0.7414, 0.4876, 0.3807, 0.5317, 0.3314, 0.531, 0.3322, 0.4815, 0.3813, 0.4823, 0.314, 0.4803, 0.3143, 0.4649, 0.075, 0.4613, 0.07455, 0.4768, 0.3174, 0.5308, 0.3223, 0.5306, 0.323, 0.4825, 0.3182, 0.4813, 0.7195, 0.5529, 0.7353, 0.5531, 0.7353, 0.5368, 0.7194, 0.5366, 0.3143, 0.4649, 0.2876, 0.4562, 0.01404, 0.4521, 0.075, 0.4613, 0.3171, 0.5475, 0.322, 0.5469, 0.3223, 0.5306, 0.3174, 0.5308, 0.3804, 0.5485, 0.3312, 0.5477, 0.3314, 0.531, 0.3807, 0.5317, 0.322, 0.5469, 0.3357, 0.5471, 0.3359, 0.5309, 0.3223, 0.5306, 0.7483, 0.6982, 0.7316, 0.698, 0.764, 0.7222, 0.7831, 0.7225, 0.6715, 0.5521, 0.7195, 0.5529, 0.7194, 0.5366, 0.6715, 0.5359, 0.7194, 0.5366, 0.7353, 0.5368, 0.735, 0.4886, 0.7192, 0.4884, 0.3062, 0.3265, 0.2899, 0.3263, 0.2906, 0.2902, 0.3068, 0.2905, 0.3161, 0.3511, 0.3167, 0.3195, 0.2906, 0.2902, 0.2899, 0.3263, 0.3283, 0.4805, 0.314, 0.4803, 0.2875, 0.4652, 0.3038, 0.4655, 0.3167, 0.3195, 0.3308, 0.3197, 0.3068, 0.2905, 0.2906, 0.2902, 0.3031, 0.5515, 0.2867, 0.5512, 0.287, 0.5384, 0.3033, 0.5386, 0.325, 0.6918, 0.3106, 0.6916, 0.2838, 0.7151, 0.3003, 0.7153, 0.3255, 0.6608, 0.325, 0.6918, 0.3003, 0.7153, 0.3009, 0.6799, 0.3132, 0.5309, 0.3275, 0.5311, 0.3033, 0.5386, 0.287, 0.5384, 0.7818, 0.5586, 0.7629, 0.5583, 0.7626, 0.5272, 0.7816, 0.5275, 0.7308, 0.5543, 0.7307, 0.5372, 0.7626, 0.5272, 0.7629, 0.5583, 0.7482, 0.6672, 0.7483, 0.6982, 0.7831, 0.7225, 0.7829, 0.6871, 0.7307, 0.5372, 0.7473, 0.5374, 0.7816, 0.5275, 0.7626, 0.5272, 0.7819, 0.3331, 0.763, 0.3328, 0.7628, 0.2966, 0.7816, 0.2969, 0.7295, 0.3256, 0.7459, 0.3258, 0.7816, 0.2969, 0.7628, 0.2966, 0.7296, 0.3572, 0.7295, 0.3256, 0.7628, 0.2966, 0.763, 0.3328, 0.7469, 0.4868, 0.7303, 0.4865, 0.7642, 0.498, 0.7832, 0.4983, 0.7414, 0.4876, 0.735, 0.4886, 0.7353, 0.5368, 0.7417, 0.5371, 0.9101, 0.5398, 0.9198, 0.5382, 0.9306, 0.5383, 0.9206, 0.54, 0.7304, 0.4865, 0.747, 0.4868, 0.7529, 0.4886, 0.7359, 0.4884, 0.7473, 0.5374, 0.7307, 0.5372, 0.7362, 0.5354, 0.7532, 0.5357, 0.7532, 0.5357, 0.7362, 0.5354, 0.7359, 0.4884, 0.7529, 0.4886, 0.3234, 0.5324, 0.3087, 0.5321, 0.3096, 0.4778, 0.3242, 0.478, 0.3141, 0.4803, 0.3284, 0.4806, 0.3242, 0.478, 0.3096, 0.4778, 0.3276, 0.5311, 0.3132, 0.5309, 0.3087, 0.5321, 0.3234, 0.5324, 0.7303, 0.4865, 0.7303, 0.471, 0.7639, 0.4631, 0.7642, 0.498, 0.7832, 0.4983, 0.7642, 0.498, 0.7639, 0.4631, 0.7829, 0.4634, 0.3129, 0.548, 0.3132, 0.5309, 0.07311, 0.5273, 0.07261, 0.5444, 0.3038, 0.4655, 0.2875, 0.4652, 0.2876, 0.4562, 0.304, 0.4565, 0.7412, 0.4545, 0.7348, 0.4564, 0.7349, 0.4739, 0.7413, 0.4725, 0.6714, 0.4877, 0.7192, 0.4884, 0.7191, 0.4737, 0.6713, 0.4729, 0.7467, 0.4529, 0.7468, 0.4713, 0.7829, 0.4634, 0.7828, 0.4423, 0.323, 0.4825, 0.3366, 0.4827, 0.3369, 0.468, 0.3233, 0.4678, 0.3813, 0.4823, 0.3322, 0.4815, 0.3324, 0.4664, 0.3815, 0.4671, 0.3182, 0.4813, 0.323, 0.4825, 0.3233, 0.4678, 0.3184, 0.4662, 0.3289, 0.4467, 0.3286, 0.4651, 0.304, 0.4565, 0.3043, 0.4354, 0.7192, 0.4884, 0.735, 0.4886, 0.7349, 0.4739, 0.7191, 0.4737, 0.7832, 0.4983, 0.7829, 0.4634, 0.9809, 0.4664, 0.9815, 0.5012, 0.7309, 0.572, 0.7308, 0.5543, 0.7629, 0.5583, 0.763, 0.5785, 0.782, 0.5788, 0.763, 0.5785, 0.7629, 0.5583, 0.7818, 0.5586, 0.3275, 0.5311, 0.3273, 0.5482, 0.3031, 0.5515, 0.3033, 0.5386, 0.3028, 0.5716, 0.2864, 0.5714, 0.2867, 0.5512, 0.3031, 0.5515, 0.6716, 0.569, 0.7196, 0.5697, 0.7195, 0.5529, 0.6715, 0.5521, 0.3217, 0.5637, 0.3354, 0.5639, 0.3357, 0.5471, 0.322, 0.5469, 0.3802, 0.5657, 0.3309, 0.565, 0.3312, 0.5477, 0.3804, 0.5485, 0.3169, 0.5648, 0.3217, 0.5637, 0.322, 0.5469, 0.3171, 0.5475, 0.3126, 0.5657, 0.3129, 0.548, 0.2867, 0.5512, 0.2864, 0.5714, 0.7196, 0.5697, 0.7354, 0.5699, 0.7353, 0.5531, 0.7195, 0.5529, 0.7417, 0.5371, 0.7353, 0.5368, 0.7353, 0.5531, 0.7418, 0.5539, 0.3314, 0.531, 0.3174, 0.5308, 0.3132, 0.5309, 0.3276, 0.5311, 0.3182, 0.4813, 0.3322, 0.4815, 0.3284, 0.4806, 0.3141, 0.4803, 0.3284, 0.4806, 0.3276, 0.5311, 0.3234, 0.5324, 0.3242, 0.478, 0.3322, 0.4815, 0.3314, 0.531, 0.3276, 0.5311, 0.3284, 0.4806, 0.7417, 0.5371, 0.7254, 0.5369, 0.7307, 0.5372, 0.7473, 0.5374, 0.7252, 0.4874, 0.7414, 0.4876, 0.747, 0.4868, 0.7304, 0.4865, 0.3174, 0.5308, 0.3182, 0.4813, 0.3141, 0.4803, 0.3132, 0.5309, 0.7414, 0.4876, 0.7417, 0.5371, 0.7473, 0.5374, 0.747, 0.4868, 0.7197, 0.5995, 0.7356, 0.5997, 0.7354, 0.5699, 0.7196, 0.5697, 0.3121, 0.597, 0.3126, 0.5657, 0.2864, 0.5714, 0.2857, 0.6071, 0.3164, 0.5954, 0.3213, 0.5935, 0.3217, 0.5637, 0.3169, 0.5648, 0.3807, 0.5958, 0.3304, 0.5956, 0.3309, 0.565, 0.3802, 0.5657, 0.3213, 0.5935, 0.3349, 0.5937, 0.3354, 0.5639, 0.3217, 0.5637, 0.6716, 0.5988, 0.7197, 0.5995, 0.7196, 0.5697, 0.6716, 0.569, 0.3022, 0.6073, 0.2857, 0.6071, 0.2864, 0.5714, 0.3028, 0.5716, 0.7823, 0.6145, 0.7633, 0.6142, 0.763, 0.5785, 0.782, 0.5788, 0.7311, 0.6033, 0.7309, 0.572, 0.763, 0.5785, 0.7633, 0.6142, 0.7475, 0.5545, 0.7476, 0.5722, 0.782, 0.5788, 0.7818, 0.5586, 0.3273, 0.5482, 0.327, 0.5659, 0.3028, 0.5716, 0.3031, 0.5515, 0.7418, 0.5539, 0.7353, 0.5531, 0.7354, 0.5699, 0.7419, 0.5711, 0.3293, 0.4162, 0.3289, 0.4467, 0.3043, 0.4354, 0.3049, 0.4006, 0.7465, 0.4224, 0.7467, 0.4529, 0.7828, 0.4423, 0.7825, 0.4074, 0.741, 0.4247, 0.7346, 0.4273, 0.7348, 0.4564, 0.7412, 0.4545, 0.7303, 0.471, 0.7302, 0.4526, 0.7638, 0.442, 0.7639, 0.4631, 0.7829, 0.4634, 0.7639, 0.4631, 0.7638, 0.442, 0.7828, 0.4423, 0.3143, 0.4649, 0.3146, 0.4464, 0.288, 0.4352, 0.2876, 0.4562, 0.304, 0.4565, 0.2876, 0.4562, 0.288, 0.4352, 0.3043, 0.4354, 0.6713, 0.4729, 0.7191, 0.4737, 0.719, 0.4561, 0.6713, 0.4554, 0.3233, 0.4678, 0.3369, 0.468, 0.3371, 0.4504, 0.3235, 0.4502, 0.3815, 0.4671, 0.3324, 0.4664, 0.3327, 0.4484, 0.3817, 0.4491, 0.3184, 0.4662, 0.3233, 0.4678, 0.3235, 0.4502, 0.3187, 0.4482, 0.7191, 0.4737, 0.7349, 0.4739, 0.7348, 0.4564, 0.719, 0.4561, 0.3184, 0.4662, 0.3187, 0.4482, 0.3146, 0.4464, 0.3143, 0.4649, 0.3331, 0.4186, 0.3327, 0.4484, 0.3289, 0.4467, 0.3293, 0.4162, 0.3327, 0.4484, 0.3324, 0.4664, 0.3286, 0.4651, 0.3289, 0.4467, 0.3182, 0.4813, 0.3184, 0.4662, 0.3143, 0.4649, 0.314, 0.4803, 0.3207, 0.3241, 0.3346, 0.3243, 0.3308, 0.3197, 0.3167, 0.3195, 0.3322, 0.4815, 0.3182, 0.4813, 0.314, 0.4803, 0.3283, 0.4805, 0.3202, 0.3549, 0.3207, 0.3241, 0.3167, 0.3195, 0.3161, 0.3511, 0.3324, 0.4664, 0.3322, 0.4815, 0.3283, 0.4805, 0.3286, 0.4651, 0.3312, 0.5477, 0.3309, 0.565, 0.327, 0.5659, 0.3273, 0.5482, 0.3164, 0.5954, 0.3169, 0.5648, 0.3126, 0.5657, 0.3121, 0.597, 0.3169, 0.5648, 0.3171, 0.5475, 0.3129, 0.548, 0.3126, 0.5657, 0.3314, 0.531, 0.3312, 0.5477, 0.3273, 0.5482, 0.3275, 0.5311, 0.3174, 0.5308, 0.3314, 0.531, 0.3275, 0.5311, 0.3132, 0.5309, 0.3295, 0.6577, 0.329, 0.688, 0.325, 0.6918, 0.3255, 0.6608, 0.329, 0.688, 0.3149, 0.6878, 0.3106, 0.6916, 0.325, 0.6918, 0.3171, 0.5475, 0.3174, 0.5308, 0.3132, 0.5309, 0.3129, 0.548, 0.7418, 0.5539, 0.7419, 0.5711, 0.7476, 0.5722, 0.7475, 0.5545, 0.7258, 0.6015, 0.7256, 0.5709, 0.7309, 0.572, 0.7311, 0.6033, 0.7256, 0.5709, 0.7255, 0.5536, 0.7308, 0.5543, 0.7309, 0.572, 0.7417, 0.5371, 0.7418, 0.5539, 0.7475, 0.5545, 0.7473, 0.5374, 0.7254, 0.5369, 0.7417, 0.5371, 0.7473, 0.5374, 0.7307, 0.5372, 0.7424, 0.6639, 0.7426, 0.6942, 0.7483, 0.6982, 0.7482, 0.6672, 0.7255, 0.5536, 0.7254, 0.5369, 0.7307, 0.5372, 0.7308, 0.5543, 0.7426, 0.6942, 0.7262, 0.694, 0.7316, 0.698, 0.7483, 0.6982, 0.7251, 0.4723, 0.725, 0.4542, 0.7302, 0.4526, 0.7303, 0.471, 0.741, 0.4247, 0.7412, 0.4545, 0.7467, 0.4529, 0.7465, 0.4224, 0.7412, 0.4545, 0.7413, 0.4725, 0.7468, 0.4713, 0.7467, 0.4529, 0.7252, 0.4874, 0.7251, 0.4723, 0.7303, 0.471, 0.7303, 0.4865, 0.7414, 0.4876, 0.7252, 0.4874, 0.7303, 0.4865, 0.7469, 0.4868, 0.7245, 0.3609, 0.7244, 0.33, 0.7295, 0.3256, 0.7296, 0.3572, 0.7244, 0.33, 0.7404, 0.3303, 0.7459, 0.3258, 0.7295, 0.3256, 0.7413, 0.4725, 0.7414, 0.4876, 0.7469, 0.4868, 0.7468, 0.4713, 0.5778, 0.4701, 0.5289, 0.4689, 0.5288, 0.4513, 0.5779, 0.4521, 0.4802, 0.4701, 0.528, 0.4708, 0.5281, 0.4533, 0.4803, 0.4526, 0.4792, 0.5959, 0.5273, 0.5966, 0.5275, 0.5668, 0.4794, 0.5661, 0.5775, 0.5993, 0.5281, 0.5986, 0.5282, 0.5679, 0.5771, 0.5684, 0.5771, 0.5684, 0.5282, 0.5679, 0.5283, 0.5507, 0.5776, 0.5514, 0.4794, 0.5661, 0.5275, 0.5668, 0.5276, 0.55, 0.4796, 0.5493, 0.5778, 0.4852, 0.5286, 0.4845, 0.5289, 0.4689, 0.5778, 0.4701, 0.4801, 0.4848, 0.5279, 0.4856, 0.528, 0.4708, 0.4802, 0.4701, 0.4796, 0.5493, 0.5276, 0.55, 0.5276, 0.5337, 0.4797, 0.533, 0.5776, 0.5514, 0.5283, 0.5507, 0.5284, 0.5339, 0.5782, 0.5347, 0.7254, 0.5369, 0.7252, 0.4874, 0.7304, 0.4865, 0.7307, 0.5372, 0.5782, 0.5347, 0.5284, 0.5339, 0.5286, 0.4845, 0.5778, 0.4852, 0.4809, 0.311, 0.4814, 0.3166, 0.5288, 0.3173, 0.5295, 0.3117, 0.4812, 0.3317, 0.5287, 0.3324, 0.5288, 0.3173, 0.4814, 0.3166, 0.481, 0.3617, 0.5285, 0.3624, 0.5287, 0.3324, 0.4812, 0.3317, 0.4784, 0.7037, 0.5268, 0.7044, 0.5268, 0.6865, 0.4785, 0.6858, 0.4799, 0.2999, 0.5311, 0.3006, 0.5345, 0.2757, 0.4776, 0.2748, 0.4768, 0.6985, 0.529, 0.6993, 0.5323, 0.7192, 0.4742, 0.7183, 0.5772, 0.7101, 0.5751, 0.7051, 0.5268, 0.7044, 0.5275, 0.7093, 0.5781, 0.3588, 0.5295, 0.3569, 0.5295, 0.3271, 0.5782, 0.3279, 0.5914, 0.2945, 0.5344, 0.2936, 0.5345, 0.2757, 0.5914, 0.2765, 0.5823, 0.3176, 0.531, 0.3168, 0.5344, 0.2936, 0.5914, 0.2945, 0.5903, 0.7416, 0.5322, 0.7407, 0.5323, 0.7192, 0.5904, 0.7201, 0.5811, 0.7193, 0.5289, 0.7186, 0.5322, 0.7407, 0.5903, 0.7416, 0.3726, 0.6969, 0.4247, 0.6977, 0.4161, 0.7175, 0.358, 0.7166, 0.3774, 0.2983, 0.4286, 0.2991, 0.4207, 0.274, 0.3638, 0.2731, 0.3817, 0.7022, 0.43, 0.7029, 0.4302, 0.6851, 0.3819, 0.6844, 0.386, 0.3603, 0.4335, 0.361, 0.4338, 0.331, 0.3864, 0.3303, 0.3864, 0.3303, 0.4338, 0.331, 0.434, 0.3159, 0.3866, 0.3152, 0.3835, 0.3096, 0.3866, 0.3152, 0.434, 0.3159, 0.4322, 0.3103, 0.4797, 0.533, 0.5276, 0.5337, 0.5279, 0.4856, 0.4801, 0.4848, 0.3836, 0.5478, 0.4316, 0.5486, 0.4318, 0.5323, 0.3838, 0.5316, 0.3844, 0.4834, 0.4323, 0.4841, 0.4324, 0.4694, 0.3846, 0.4687, 0.3834, 0.5646, 0.4314, 0.5654, 0.4316, 0.5486, 0.3836, 0.5478, 0.383, 0.5944, 0.4311, 0.5952, 0.4314, 0.5654, 0.3834, 0.5646, 0.3846, 0.4687, 0.4324, 0.4694, 0.4326, 0.4519, 0.3848, 0.4512, 0.4796, 0.4686, 0.4306, 0.4679, 0.4307, 0.4499, 0.4798, 0.4506, 0.4788, 0.5973, 0.4292, 0.5971, 0.4296, 0.5665, 0.4789, 0.5672, 0.4789, 0.5672, 0.4296, 0.5665, 0.4292, 0.5494, 0.479, 0.5499, 0.4797, 0.484, 0.4293, 0.4823, 0.4306, 0.4679, 0.4796, 0.4686, 0.479, 0.5499, 0.4292, 0.5494, 0.4299, 0.5325, 0.4791, 0.5332, 0.3838, 0.5316, 0.4318, 0.5323, 0.4323, 0.4841, 0.3844, 0.4834, 0.4778, 0.7086, 0.4784, 0.7037, 0.43, 0.7029, 0.4281, 0.7078, 0.4805, 0.3573, 0.4317, 0.3566, 0.432, 0.3257, 0.4807, 0.3264, 0.4775, 0.2928, 0.4205, 0.292, 0.4207, 0.274, 0.4776, 0.2748, 0.4797, 0.3161, 0.4285, 0.3153, 0.4205, 0.292, 0.4775, 0.2928, 0.474, 0.7398, 0.4159, 0.7389, 0.4161, 0.7175, 0.4742, 0.7183, 0.4767, 0.7178, 0.4245, 0.717, 0.4159, 0.7389, 0.474, 0.7398, 0.6855, 0.7209, 0.6333, 0.7201, 0.6485, 0.7424, 0.7067, 0.7433, 0.7067, 0.7433, 0.6485, 0.7424, 0.6485, 0.721, 0.7066, 0.7218, 0.6848, 0.3191, 0.6335, 0.3161, 0.6484, 0.2953, 0.7054, 0.2962, 0.7054, 0.2962, 0.6484, 0.2953, 0.6484, 0.2773, 0.7053, 0.2782, 0.677, 0.359, 0.6269, 0.3595, 0.6269, 0.3286, 0.6756, 0.3293, 0.6766, 0.7116, 0.6719, 0.7066, 0.6235, 0.7058, 0.6269, 0.7108, 0.4791, 0.5332, 0.4299, 0.5325, 0.4293, 0.4823, 0.4797, 0.484, 0.6762, 0.5529, 0.6269, 0.5521, 0.628, 0.5355, 0.6762, 0.5362, 0.676, 0.4867, 0.6269, 0.4859, 0.6278, 0.4704, 0.676, 0.4715, 0.675, 0.5698, 0.626, 0.5691, 0.6269, 0.5521, 0.6762, 0.5529, 0.6751, 0.6003, 0.6269, 0.6, 0.626, 0.5691, 0.675, 0.5698, 0.676, 0.4715, 0.6278, 0.4704, 0.6269, 0.4528, 0.676, 0.4535, 0.5758, 0.4715, 0.6235, 0.4722, 0.6235, 0.4547, 0.5758, 0.454, 0.5754, 0.5973, 0.6235, 0.598, 0.6235, 0.5682, 0.5755, 0.5675, 0.5755, 0.5675, 0.6235, 0.5682, 0.6235, 0.5514, 0.5755, 0.5507, 0.5757, 0.4863, 0.6235, 0.487, 0.6235, 0.4722, 0.5758, 0.4715, 0.5755, 0.5507, 0.6235, 0.5514, 0.6235, 0.5351, 0.5756, 0.5344, 0.6762, 0.5362, 0.628, 0.5355, 0.6269, 0.4859, 0.676, 0.4867, 0.5782, 0.3124, 0.5762, 0.318, 0.6236, 0.3187, 0.6269, 0.3132, 0.5761, 0.3331, 0.6236, 0.3338, 0.6236, 0.3187, 0.5762, 0.318, 0.576, 0.3631, 0.6236, 0.3638, 0.6236, 0.3338, 0.5761, 0.3331, 0.5751, 0.7051, 0.6235, 0.7058, 0.6235, 0.688, 0.5752, 0.6873, 0.5823, 0.3014, 0.6335, 0.3021, 0.6484, 0.2773, 0.5914, 0.2765, 0.5811, 0.7001, 0.6333, 0.7009, 0.6485, 0.721, 0.5904, 0.7201, 0.5289, 0.7186, 0.4767, 0.7178, 0.474, 0.7398, 0.5322, 0.7407, 0.5322, 0.7407, 0.474, 0.7398, 0.4742, 0.7183, 0.5323, 0.7192, 0.531, 0.3168, 0.4797, 0.3161, 0.4775, 0.2928, 0.5344, 0.2936, 0.5344, 0.2936, 0.4775, 0.2928, 0.4776, 0.2748, 0.5345, 0.2757, 0.5295, 0.3569, 0.4805, 0.3573, 0.4807, 0.3264, 0.5295, 0.3271, 0.5275, 0.7093, 0.5268, 0.7044, 0.4784, 0.7037, 0.4778, 0.7086, 0.5756, 0.5344, 0.6235, 0.5351, 0.6235, 0.487, 0.5757, 0.4863, 0.5283, 0.5507, 0.479, 0.5499, 0.4791, 0.5332, 0.5284, 0.5339, 0.5286, 0.4845, 0.4797, 0.484, 0.4796, 0.4686, 0.5289, 0.4689, 0.5282, 0.5679, 0.4789, 0.5672, 0.479, 0.5499, 0.5283, 0.5507, 0.5281, 0.5986, 0.4788, 0.5973, 0.4789, 0.5672, 0.5282, 0.5679, 0.5289, 0.4689, 0.4796, 0.4686, 0.4798, 0.4506, 0.5288, 0.4513, 0.4247, 0.6977, 0.4768, 0.6985, 0.4742, 0.7183, 0.4161, 0.7175, 0.4286, 0.2991, 0.4799, 0.2999, 0.4776, 0.2748, 0.4207, 0.274, 0.43, 0.7029, 0.4784, 0.7037, 0.4785, 0.6858, 0.4302, 0.6851, 0.4335, 0.361, 0.481, 0.3617, 0.4812, 0.3317, 0.4338, 0.331, 0.4338, 0.331, 0.4812, 0.3317, 0.4814, 0.3166, 0.434, 0.3159, 0.4322, 0.3103, 0.434, 0.3159, 0.4814, 0.3166, 0.4809, 0.311, 0.5284, 0.5339, 0.4791, 0.5332, 0.4797, 0.484, 0.5286, 0.4845, 0.4316, 0.5486, 0.4796, 0.5493, 0.4797, 0.533, 0.4318, 0.5323, 0.4323, 0.4841, 0.4801, 0.4848, 0.4802, 0.4701, 0.4324, 0.4694, 0.4314, 0.5654, 0.4794, 0.5661, 0.4796, 0.5493, 0.4316, 0.5486, 0.4311, 0.5952, 0.4792, 0.5959, 0.4794, 0.5661, 0.4314, 0.5654, 0.4324, 0.4694, 0.4802, 0.4701, 0.4803, 0.4526, 0.4326, 0.4519, 0.529, 0.6993, 0.5811, 0.7001, 0.5904, 0.7201, 0.5323, 0.7192, 0.5311, 0.3006, 0.5823, 0.3014, 0.5914, 0.2765, 0.5345, 0.2757, 0.5268, 0.7044, 0.5751, 0.7051, 0.5752, 0.6873, 0.5268, 0.6865, 0.5285, 0.3624, 0.576, 0.3631, 0.5761, 0.3331, 0.5287, 0.3324, 0.5287, 0.3324, 0.5761, 0.3331, 0.5762, 0.318, 0.5288, 0.3173, 0.5295, 0.3117, 0.5288, 0.3173, 0.5762, 0.318, 0.5782, 0.3124, 0.4318, 0.5323, 0.4797, 0.533, 0.4801, 0.4848, 0.4323, 0.4841, 0.5276, 0.55, 0.5755, 0.5507, 0.5756, 0.5344, 0.5276, 0.5337, 0.5279, 0.4856, 0.5757, 0.4863, 0.5758, 0.4715, 0.528, 0.4708, 0.5275, 0.5668, 0.5755, 0.5675, 0.5755, 0.5507, 0.5276, 0.55, 0.5273, 0.5966, 0.5754, 0.5973, 0.5755, 0.5675, 0.5275, 0.5668, 0.528, 0.4708, 0.5758, 0.4715, 0.5758, 0.454, 0.5281, 0.4533, 0.6333, 0.7201, 0.5811, 0.7193, 0.5903, 0.7416, 0.6485, 0.7424, 0.6485, 0.7424, 0.5903, 0.7416, 0.5904, 0.7201, 0.6485, 0.721, 0.6335, 0.3161, 0.5823, 0.3176, 0.5914, 0.2945, 0.6484, 0.2953, 0.6484, 0.2953, 0.5914, 0.2945, 0.5914, 0.2765, 0.6484, 0.2773, 0.6269, 0.3595, 0.5781, 0.3588, 0.5782, 0.3279, 0.6269, 0.3286, 0.6269, 0.7108, 0.6235, 0.7058, 0.5751, 0.7051, 0.5772, 0.7101, 0.5276, 0.5337, 0.5756, 0.5344, 0.5757, 0.4863, 0.5279, 0.4856, 0.6269, 0.5521, 0.5776, 0.5514, 0.5782, 0.5347, 0.628, 0.5355, 0.6269, 0.4859, 0.5778, 0.4852, 0.5778, 0.4701, 0.6278, 0.4704, 0.626, 0.5691, 0.5771, 0.5684, 0.5776, 0.5514, 0.6269, 0.5521, 0.6269, 0.6, 0.5775, 0.5993, 0.5771, 0.5684, 0.626, 0.5691, 0.6278, 0.4704, 0.5778, 0.4701, 0.5779, 0.4521, 0.6269, 0.4528, 0.7251, 0.4723, 0.676, 0.4715, 0.676, 0.4535, 0.725, 0.4542, 0.7258, 0.6015, 0.6751, 0.6003, 0.675, 0.5698, 0.7256, 0.5709, 0.7256, 0.5709, 0.675, 0.5698, 0.6762, 0.5529, 0.7255, 0.5536, 0.7252, 0.4874, 0.676, 0.4867, 0.676, 0.4715, 0.7251, 0.4723, 0.7255, 0.5536, 0.6762, 0.5529, 0.6762, 0.5362, 0.7254, 0.5369, 0.628, 0.5355, 0.5782, 0.5347, 0.5778, 0.4852, 0.6269, 0.4859, 0.7263, 0.7123, 0.7203, 0.7073, 0.6719, 0.7066, 0.6766, 0.7116, 0.7245, 0.3609, 0.677, 0.359, 0.6756, 0.3293, 0.7244, 0.33, 0.7623, 0.297, 0.7054, 0.2962, 0.7053, 0.2782, 0.7622, 0.279, 0.7361, 0.3198, 0.6848, 0.3191, 0.7054, 0.2962, 0.7623, 0.297, 0.7649, 0.7442, 0.7067, 0.7433, 0.7066, 0.7218, 0.7647, 0.7227, 0.7377, 0.7217, 0.6855, 0.7209, 0.7067, 0.7433, 0.7649, 0.7442, 0.6235, 0.4722, 0.6713, 0.4729, 0.6713, 0.4554, 0.6235, 0.4547, 0.6235, 0.598, 0.6716, 0.5988, 0.6716, 0.569, 0.6235, 0.5682, 0.6235, 0.5682, 0.6716, 0.569, 0.6715, 0.5521, 0.6235, 0.5514, 0.6235, 0.487, 0.6714, 0.4877, 0.6713, 0.4729, 0.6235, 0.4722, 0.6235, 0.5514, 0.6715, 0.5521, 0.6715, 0.5359, 0.6235, 0.5351, 0.7254, 0.5369, 0.6762, 0.5362, 0.676, 0.4867, 0.7252, 0.4874, 0.6269, 0.3132, 0.6236, 0.3187, 0.671, 0.3194, 0.6756, 0.3139, 0.6236, 0.3338, 0.671, 0.3345, 0.671, 0.3194, 0.6236, 0.3187, 0.6236, 0.3638, 0.6711, 0.3646, 0.671, 0.3345, 0.6236, 0.3338, 0.6235, 0.7058, 0.6719, 0.7066, 0.6718, 0.6887, 0.6235, 0.688, 0.6335, 0.3021, 0.6848, 0.3029, 0.7053, 0.2782, 0.6484, 0.2773, 0.6333, 0.7009, 0.6854, 0.7016, 0.7066, 0.7218, 0.6485, 0.721, 0.3369, 0.468, 0.3846, 0.4687, 0.3848, 0.4512, 0.3371, 0.4504, 0.3349, 0.5937, 0.383, 0.5944, 0.3834, 0.5646, 0.3354, 0.5639, 0.3354, 0.5639, 0.3834, 0.5646, 0.3836, 0.5478, 0.3357, 0.5471, 0.3366, 0.4827, 0.3844, 0.4834, 0.3846, 0.4687, 0.3369, 0.468, 0.3357, 0.5471, 0.3836, 0.5478, 0.3838, 0.5316, 0.3359, 0.5309, 0.6235, 0.5351, 0.6715, 0.5359, 0.6714, 0.4877, 0.6235, 0.487, 0.3348, 0.3089, 0.3392, 0.3145, 0.3866, 0.3152, 0.3835, 0.3096, 0.339, 0.3296, 0.3864, 0.3303, 0.3866, 0.3152, 0.3392, 0.3145, 0.3385, 0.3596, 0.386, 0.3603, 0.3864, 0.3303, 0.339, 0.3296, 0.3333, 0.7015, 0.3817, 0.7022, 0.3819, 0.6844, 0.3336, 0.6836, 0.3262, 0.2976, 0.3774, 0.2983, 0.3638, 0.2731, 0.3069, 0.2723, 0.3204, 0.6962, 0.3726, 0.6969, 0.358, 0.7166, 0.2999, 0.7157, 0.4306, 0.4679, 0.3815, 0.4671, 0.3817, 0.4491, 0.4307, 0.4499, 0.4292, 0.5971, 0.3807, 0.5958, 0.3802, 0.5657, 0.4296, 0.5665, 0.4296, 0.5665, 0.3802, 0.5657, 0.3804, 0.5485, 0.4292, 0.5494, 0.4293, 0.4823, 0.3813, 0.4823, 0.3815, 0.4671, 0.4306, 0.4679, 0.4292, 0.5494, 0.3804, 0.5485, 0.3807, 0.5317, 0.4299, 0.5325, 0.3359, 0.5309, 0.3838, 0.5316, 0.3844, 0.4834, 0.3366, 0.4827, 0.4281, 0.7078, 0.43, 0.7029, 0.3817, 0.7022, 0.3784, 0.7071, 0.4317, 0.3566, 0.3837, 0.357, 0.3833, 0.325, 0.432, 0.3257, 0.4205, 0.292, 0.3636, 0.2911, 0.3638, 0.2731, 0.4207, 0.274, 0.4285, 0.3153, 0.3772, 0.3145, 0.3636, 0.2911, 0.4205, 0.292, 0.4159, 0.7389, 0.3577, 0.7381, 0.358, 0.7166, 0.4161, 0.7175, 0.4245, 0.717, 0.3723, 0.7162, 0.3577, 0.7381, 0.4159, 0.7389, 0.4281, 0.6602, 0.379, 0.6585, 0.3794, 0.627, 0.4289, 0.6278, 0.334, 0.6542, 0.3823, 0.6549, 0.3827, 0.6243, 0.3345, 0.6236, 0.6235, 0.6585, 0.6718, 0.6593, 0.6717, 0.6287, 0.6235, 0.6279, 0.7261, 0.6637, 0.6765, 0.663, 0.6764, 0.6315, 0.7259, 0.6322, 0.6269, 0.6622, 0.5773, 0.6615, 0.578, 0.6308, 0.626, 0.63, 0.527, 0.6571, 0.5753, 0.6578, 0.5753, 0.6272, 0.5272, 0.6265, 0.4305, 0.6556, 0.4788, 0.6564, 0.479, 0.6258, 0.4308, 0.625, 0.5277, 0.6607, 0.4782, 0.66, 0.4784, 0.6285, 0.5279, 0.6293, 0.5753, 0.6578, 0.6235, 0.6585, 0.6235, 0.6279, 0.5753, 0.6272, 0.6765, 0.663, 0.6269, 0.6622, 0.626, 0.63, 0.6764, 0.6315, 0.4782, 0.66, 0.4281, 0.6602, 0.4289, 0.6278, 0.4784, 0.6285, 0.3823, 0.6549, 0.4305, 0.6556, 0.4308, 0.625, 0.3827, 0.6243, 0.5773, 0.6615, 0.5277, 0.6607, 0.5279, 0.6293, 0.578, 0.6308, 0.4788, 0.6564, 0.527, 0.6571, 0.5272, 0.6265, 0.479, 0.6258, 0.7421, 0.6018, 0.7422, 0.6325, 0.748, 0.635, 0.7478, 0.6036, 0.7261, 0.6637, 0.7259, 0.6322, 0.7312, 0.6348, 0.7314, 0.667, 0.3304, 0.5956, 0.33, 0.6263, 0.326, 0.6286, 0.3265, 0.5972, 0.3154, 0.6575, 0.3159, 0.6261, 0.3116, 0.6284, 0.3111, 0.6606, 0.7314, 0.667, 0.7312, 0.6348, 0.7635, 0.6501, 0.7638, 0.6868, 0.7829, 0.6871, 0.7638, 0.6868, 0.7635, 0.6501, 0.7826, 0.6503, 0.3009, 0.6799, 0.2845, 0.6797, 0.2851, 0.6429, 0.3015, 0.6432, 0.6718, 0.6593, 0.72, 0.66, 0.7199, 0.6294, 0.6717, 0.6287, 0.3203, 0.654, 0.334, 0.6542, 0.3345, 0.6236, 0.3208, 0.6234, 0.379, 0.6585, 0.3295, 0.6577, 0.33, 0.6263, 0.3794, 0.627, 0.3154, 0.6575, 0.3203, 0.654, 0.3208, 0.6234, 0.3159, 0.6261, 0.3111, 0.6606, 0.3116, 0.6284, 0.2851, 0.6429, 0.2845, 0.6797, 0.72, 0.66, 0.7359, 0.6602, 0.7358, 0.6296, 0.7199, 0.6294, 0.7478, 0.6036, 0.748, 0.635, 0.7826, 0.6503, 0.7823, 0.6145, 0.3265, 0.5972, 0.326, 0.6286, 0.3015, 0.6432, 0.3022, 0.6073, 0.7421, 0.6018, 0.7356, 0.5997, 0.7358, 0.6296, 0.7422, 0.6325, 0.4311, 0.4201, 0.3813, 0.4186, 0.3825, 0.3869, 0.4314, 0.3876, 0.3376, 0.4215, 0.3852, 0.4222, 0.3856, 0.3905, 0.338, 0.3898, 0.6236, 0.4257, 0.6712, 0.4264, 0.6712, 0.3947, 0.6236, 0.394, 0.7249, 0.4245, 0.6759, 0.4237, 0.6758, 0.3912, 0.7247, 0.3919, 0.626, 0.4237, 0.5779, 0.4223, 0.578, 0.3898, 0.6269, 0.3905, 0.5282, 0.4243, 0.5759, 0.425, 0.576, 0.3933, 0.5284, 0.3926, 0.4329, 0.4229, 0.4805, 0.4236, 0.4808, 0.3919, 0.4332, 0.3912, 0.529, 0.4215, 0.4799, 0.4201, 0.4803, 0.3883, 0.5291, 0.389, 0.5759, 0.425, 0.6236, 0.4257, 0.6236, 0.394, 0.576, 0.3933, 0.6759, 0.4237, 0.626, 0.4237, 0.6269, 0.3905, 0.6758, 0.3912, 0.4799, 0.4201, 0.4311, 0.4201, 0.4314, 0.3876, 0.4803, 0.3883, 0.3852, 0.4222, 0.4329, 0.4229, 0.4332, 0.3912, 0.3856, 0.3905, 0.5779, 0.4223, 0.529, 0.4215, 0.5291, 0.389, 0.578, 0.3898, 0.4805, 0.4236, 0.5282, 0.4243, 0.5284, 0.3926, 0.4808, 0.3919, 0.7249, 0.4245, 0.7247, 0.3919, 0.7298, 0.3889, 0.73, 0.4222, 0.7406, 0.3612, 0.7408, 0.3922, 0.7463, 0.3891, 0.7461, 0.3574, 0.3192, 0.4184, 0.3197, 0.3859, 0.3156, 0.3828, 0.3151, 0.416, 0.3341, 0.3552, 0.3336, 0.3861, 0.3299, 0.383, 0.3303, 0.3513, 0.7406, 0.3612, 0.7343, 0.3655, 0.7345, 0.3957, 0.7408, 0.3922, 0.7461, 0.3574, 0.7463, 0.3891, 0.7822, 0.3693, 0.7819, 0.3331, 0.3303, 0.3513, 0.3299, 0.383, 0.3056, 0.3627, 0.3062, 0.3265, 0.73, 0.4222, 0.7298, 0.3889, 0.7633, 0.3691, 0.7635, 0.4071, 0.7825, 0.4074, 0.7635, 0.4071, 0.7633, 0.3691, 0.7822, 0.3693, 0.3151, 0.416, 0.3156, 0.3828, 0.2893, 0.3624, 0.2886, 0.4004, 0.3049, 0.4006, 0.2886, 0.4004, 0.2893, 0.3624, 0.3056, 0.3627, 0.6712, 0.4264, 0.7189, 0.4271, 0.7188, 0.3954, 0.6712, 0.3947, 0.324, 0.4213, 0.3376, 0.4215, 0.338, 0.3898, 0.3245, 0.3896, 0.3813, 0.4186, 0.3331, 0.4186, 0.3336, 0.3861, 0.3825, 0.3869, 0.3192, 0.4184, 0.324, 0.4213, 0.3245, 0.3896, 0.3197, 0.3859, 0.7189, 0.4271, 0.7346, 0.4273, 0.7345, 0.3957, 0.7188, 0.3954, 0.3308, 0.3197, 0.3303, 0.3513, 0.3062, 0.3265, 0.3068, 0.2905, 0.7459, 0.3258, 0.7461, 0.3574, 0.7819, 0.3331, 0.7816, 0.2969, 0.7404, 0.3303, 0.7341, 0.3354, 0.7343, 0.3655, 0.7406, 0.3612, 0.3346, 0.3243, 0.3341, 0.3552, 0.3303, 0.3513, 0.3308, 0.3197, 0.7404, 0.3303, 0.7406, 0.3612, 0.7461, 0.3574, 0.7459, 0.3258, 0.4314, 0.3876, 0.3825, 0.3869, 0.3837, 0.357, 0.4317, 0.3566, 0.338, 0.3898, 0.3856, 0.3905, 0.386, 0.3603, 0.3385, 0.3596, 0.6236, 0.394, 0.6712, 0.3947, 0.6711, 0.3646, 0.6236, 0.3638, 0.7247, 0.3919, 0.6758, 0.3912, 0.677, 0.359, 0.7245, 0.3609, 0.6269, 0.3905, 0.578, 0.3898, 0.5781, 0.3588, 0.6269, 0.3595, 0.5284, 0.3926, 0.576, 0.3933, 0.576, 0.3631, 0.5285, 0.3624, 0.4332, 0.3912, 0.4808, 0.3919, 0.481, 0.3617, 0.4335, 0.361, 0.5291, 0.389, 0.4803, 0.3883, 0.4805, 0.3573, 0.5295, 0.3569, 0.576, 0.3933, 0.6236, 0.394, 0.6236, 0.3638, 0.576, 0.3631, 0.6758, 0.3912, 0.6269, 0.3905, 0.6269, 0.3595, 0.677, 0.359, 0.4803, 0.3883, 0.4314, 0.3876, 0.4317, 0.3566, 0.4805, 0.3573, 0.3856, 0.3905, 0.4332, 0.3912, 0.4335, 0.361, 0.386, 0.3603, 0.578, 0.3898, 0.5291, 0.389, 0.5295, 0.3569, 0.5781, 0.3588, 0.4808, 0.3919, 0.5284, 0.3926, 0.5285, 0.3624, 0.481, 0.3617, 0.7247, 0.3919, 0.7245, 0.3609, 0.7296, 0.3572, 0.7298, 0.3889, 0.3197, 0.3859, 0.3202, 0.3549, 0.3161, 0.3511, 0.3156, 0.3828, 0.7298, 0.3889, 0.7296, 0.3572, 0.763, 0.3328, 0.7633, 0.3691, 0.7822, 0.3693, 0.7633, 0.3691, 0.763, 0.3328, 0.7819, 0.3331, 0.3156, 0.3828, 0.3161, 0.3511, 0.2899, 0.3263, 0.2893, 0.3624, 0.3056, 0.3627, 0.2893, 0.3624, 0.2899, 0.3263, 0.3062, 0.3265, 0.6712, 0.3947, 0.7188, 0.3954, 0.7186, 0.3653, 0.6711, 0.3646, 0.3245, 0.3896, 0.338, 0.3898, 0.3385, 0.3596, 0.325, 0.3594, 0.3825, 0.3869, 0.3336, 0.3861, 0.3341, 0.3552, 0.3837, 0.357, 0.3197, 0.3859, 0.3245, 0.3896, 0.325, 0.3594, 0.3202, 0.3549, 0.7188, 0.3954, 0.7345, 0.3957, 0.7343, 0.3655, 0.7186, 0.3653, 0.719, 0.4561, 0.7348, 0.4564, 0.7346, 0.4273, 0.7189, 0.4271, 0.3187, 0.4482, 0.3235, 0.4502, 0.324, 0.4213, 0.3192, 0.4184, 0.3817, 0.4491, 0.3327, 0.4484, 0.3331, 0.4186, 0.3813, 0.4186, 0.3235, 0.4502, 0.3371, 0.4504, 0.3376, 0.4215, 0.324, 0.4213, 0.6713, 0.4554, 0.719, 0.4561, 0.7189, 0.4271, 0.6712, 0.4264, 0.3043, 0.4354, 0.288, 0.4352, 0.2886, 0.4004, 0.3049, 0.4006, 0.3146, 0.4464, 0.3151, 0.416, 0.2886, 0.4004, 0.288, 0.4352, 0.7828, 0.4423, 0.7638, 0.442, 0.7635, 0.4071, 0.7825, 0.4074, 0.7302, 0.4526, 0.73, 0.4222, 0.7635, 0.4071, 0.7638, 0.442, 0.3187, 0.4482, 0.3192, 0.4184, 0.3151, 0.416, 0.3146, 0.4464, 0.725, 0.4542, 0.7249, 0.4245, 0.73, 0.4222, 0.7302, 0.4526, 0.4803, 0.4526, 0.5281, 0.4533, 0.5282, 0.4243, 0.4805, 0.4236, 0.5779, 0.4521, 0.5288, 0.4513, 0.529, 0.4215, 0.5779, 0.4223, 0.3848, 0.4512, 0.4326, 0.4519, 0.4329, 0.4229, 0.3852, 0.4222, 0.4798, 0.4506, 0.4307, 0.4499, 0.4311, 0.4201, 0.4799, 0.4201, 0.676, 0.4535, 0.6269, 0.4528, 0.626, 0.4237, 0.6759, 0.4237, 0.5758, 0.454, 0.6235, 0.4547, 0.6236, 0.4257, 0.5759, 0.425, 0.5288, 0.4513, 0.4798, 0.4506, 0.4799, 0.4201, 0.529, 0.4215, 0.4326, 0.4519, 0.4803, 0.4526, 0.4805, 0.4236, 0.4329, 0.4229, 0.5281, 0.4533, 0.5758, 0.454, 0.5759, 0.425, 0.5282, 0.4243, 0.6269, 0.4528, 0.5779, 0.4521, 0.5779, 0.4223, 0.626, 0.4237, 0.725, 0.4542, 0.676, 0.4535, 0.6759, 0.4237, 0.7249, 0.4245, 0.6235, 0.4547, 0.6713, 0.4554, 0.6712, 0.4264, 0.6236, 0.4257, 0.3371, 0.4504, 0.3848, 0.4512, 0.3852, 0.4222, 0.3376, 0.4215, 0.4307, 0.4499, 0.3817, 0.4491, 0.3813, 0.4186, 0.4311, 0.4201, 0.7408, 0.3922, 0.741, 0.4247, 0.7465, 0.4224, 0.7463, 0.3891, 0.3336, 0.3861, 0.3331, 0.4186, 0.3293, 0.4162, 0.3299, 0.383, 0.7408, 0.3922, 0.7345, 0.3957, 0.7346, 0.4273, 0.741, 0.4247, 0.7463, 0.3891, 0.7465, 0.4224, 0.7825, 0.4074, 0.7822, 0.3693, 0.3299, 0.383, 0.3293, 0.4162, 0.3049, 0.4006, 0.3056, 0.3627, 0.7419, 0.5711, 0.7354, 0.5699, 0.7356, 0.5997, 0.7421, 0.6018, 0.327, 0.5659, 0.3265, 0.5972, 0.3022, 0.6073, 0.3028, 0.5716, 0.7476, 0.5722, 0.7478, 0.6036, 0.7823, 0.6145, 0.782, 0.5788, 0.3309, 0.565, 0.3304, 0.5956, 0.3265, 0.5972, 0.327, 0.5659, 0.7419, 0.5711, 0.7421, 0.6018, 0.7478, 0.6036, 0.7476, 0.5722, 0.4289, 0.6278, 0.3794, 0.627, 0.3807, 0.5958, 0.4292, 0.5971, 0.3345, 0.6236, 0.3827, 0.6243, 0.383, 0.5944, 0.3349, 0.5937, 0.6235, 0.6279, 0.6717, 0.6287, 0.6716, 0.5988, 0.6235, 0.598, 0.7259, 0.6322, 0.6764, 0.6315, 0.6751, 0.6003, 0.7258, 0.6015, 0.626, 0.63, 0.578, 0.6308, 0.5775, 0.5993, 0.6269, 0.6, 0.5272, 0.6265, 0.5753, 0.6272, 0.5754, 0.5973, 0.5273, 0.5966, 0.4308, 0.625, 0.479, 0.6258, 0.4792, 0.5959, 0.4311, 0.5952, 0.5279, 0.6293, 0.4784, 0.6285, 0.4788, 0.5973, 0.5281, 0.5986, 0.5753, 0.6272, 0.6235, 0.6279, 0.6235, 0.598, 0.5754, 0.5973, 0.6764, 0.6315, 0.626, 0.63, 0.6269, 0.6, 0.6751, 0.6003, 0.4784, 0.6285, 0.4289, 0.6278, 0.4292, 0.5971, 0.4788, 0.5973, 0.3827, 0.6243, 0.4308, 0.625, 0.4311, 0.5952, 0.383, 0.5944, 0.578, 0.6308, 0.5279, 0.6293, 0.5281, 0.5986, 0.5775, 0.5993, 0.479, 0.6258, 0.5272, 0.6265, 0.5273, 0.5966, 0.4792, 0.5959, 0.7259, 0.6322, 0.7258, 0.6015, 0.7311, 0.6033, 0.7312, 0.6348, 0.3159, 0.6261, 0.3164, 0.5954, 0.3121, 0.597, 0.3116, 0.6284, 0.7312, 0.6348, 0.7311, 0.6033, 0.7633, 0.6142, 0.7635, 0.6501, 0.7826, 0.6503, 0.7635, 0.6501, 0.7633, 0.6142, 0.7823, 0.6145, 0.3015, 0.6432, 0.2851, 0.6429, 0.2857, 0.6071, 0.3022, 0.6073, 0.6717, 0.6287, 0.7199, 0.6294, 0.7197, 0.5995, 0.6716, 0.5988, 0.3208, 0.6234, 0.3345, 0.6236, 0.3349, 0.5937, 0.3213, 0.5935, 0.3794, 0.627, 0.33, 0.6263, 0.3304, 0.5956, 0.3807, 0.5958, 0.3159, 0.6261, 0.3208, 0.6234, 0.3213, 0.5935, 0.3164, 0.5954, 0.3116, 0.6284, 0.3121, 0.597, 0.2857, 0.6071, 0.2851, 0.6429, 0.7199, 0.6294, 0.7358, 0.6296, 0.7356, 0.5997, 0.7197, 0.5995, 0.7202, 0.6895, 0.7361, 0.6897, 0.7359, 0.6602, 0.72, 0.66, 0.3106, 0.6916, 0.3111, 0.6606, 0.2845, 0.6797, 0.2838, 0.7151, 0.3149, 0.6878, 0.3198, 0.6834, 0.3203, 0.654, 0.3154, 0.6575, 0.3786, 0.6887, 0.329, 0.688, 0.3295, 0.6577, 0.379, 0.6585, 0.3198, 0.6834, 0.3336, 0.6836, 0.334, 0.6542, 0.3203, 0.654, 0.6718, 0.6887, 0.7202, 0.6895, 0.72, 0.66, 0.6718, 0.6593, 0.3003, 0.7153, 0.2838, 0.7151, 0.2845, 0.6797, 0.3009, 0.6799, 0.7831, 0.7225, 0.764, 0.7222, 0.7638, 0.6868, 0.7829, 0.6871, 0.7316, 0.698, 0.7314, 0.667, 0.7638, 0.6868, 0.764, 0.7222, 0.3149, 0.6878, 0.3154, 0.6575, 0.3111, 0.6606, 0.3106, 0.6916, 0.7262, 0.694, 0.7261, 0.6637, 0.7314, 0.667, 0.7316, 0.698, 0.4785, 0.6858, 0.5268, 0.6865, 0.527, 0.6571, 0.4788, 0.6564, 0.5772, 0.6917, 0.5276, 0.691, 0.5277, 0.6607, 0.5773, 0.6615, 0.3819, 0.6844, 0.4302, 0.6851, 0.4305, 0.6556, 0.3823, 0.6549, 0.4779, 0.6902, 0.4283, 0.6895, 0.4281, 0.6602, 0.4782, 0.66, 0.6766, 0.6932, 0.6269, 0.6925, 0.6269, 0.6622, 0.6765, 0.663, 0.5752, 0.6873, 0.6235, 0.688, 0.6235, 0.6585, 0.5753, 0.6578, 0.5276, 0.691, 0.4779, 0.6902, 0.4782, 0.66, 0.5277, 0.6607, 0.4302, 0.6851, 0.4785, 0.6858, 0.4788, 0.6564, 0.4305, 0.6556, 0.5268, 0.6865, 0.5752, 0.6873, 0.5753, 0.6578, 0.527, 0.6571, 0.6269, 0.6925, 0.5772, 0.6917, 0.5773, 0.6615, 0.6269, 0.6622, 0.7262, 0.694, 0.6766, 0.6932, 0.6765, 0.663, 0.7261, 0.6637, 0.6235, 0.688, 0.6718, 0.6887, 0.6718, 0.6593, 0.6235, 0.6585, 0.3336, 0.6836, 0.3819, 0.6844, 0.3823, 0.6549, 0.334, 0.6542, 0.4283, 0.6895, 0.3786, 0.6887, 0.379, 0.6585, 0.4281, 0.6602, 0.7422, 0.6325, 0.7424, 0.6639, 0.7482, 0.6672, 0.748, 0.635, 0.33, 0.6263, 0.3295, 0.6577, 0.3255, 0.6608, 0.326, 0.6286, 0.748, 0.635, 0.7482, 0.6672, 0.7829, 0.6871, 0.7826, 0.6503, 0.326, 0.6286, 0.3255, 0.6608, 0.3009, 0.6799, 0.3015, 0.6432, 0.7422, 0.6325, 0.7358, 0.6296, 0.7359, 0.6602, 0.7424, 0.6639, 0.432, 0.3257, 0.3833, 0.325, 0.3803, 0.3296, 0.4304, 0.3208, 0.3348, 0.3089, 0.3835, 0.3096, 0.3807, 0.3043, 0.3308, 0.3036, 0.6269, 0.3132, 0.6756, 0.3139, 0.6799, 0.3087, 0.63, 0.308, 0.7244, 0.33, 0.6756, 0.3293, 0.6799, 0.3223, 0.7299, 0.3252, 0.6269, 0.3286, 0.5782, 0.3279, 0.5801, 0.323, 0.63, 0.3238, 0.5295, 0.3117, 0.5782, 0.3124, 0.5801, 0.3072, 0.5303, 0.3065, 0.4322, 0.3103, 0.4809, 0.311, 0.4804, 0.3058, 0.4305, 0.305, 0.5295, 0.3271, 0.4807, 0.3264, 0.4802, 0.331, 0.5301, 0.3318, 0.5782, 0.3124, 0.6269, 0.3132, 0.63, 0.308, 0.5801, 0.3072, 0.6756, 0.3293, 0.6269, 0.3286, 0.63, 0.3238, 0.6799, 0.3223, 0.4807, 0.3264, 0.432, 0.3257, 0.4304, 0.3208, 0.4802, 0.331, 0.3835, 0.3096, 0.4322, 0.3103, 0.4305, 0.305, 0.3807, 0.3043, 0.5782, 0.3279, 0.5295, 0.3271, 0.5301, 0.3318, 0.5801, 0.323, 0.4809, 0.311, 0.5295, 0.3117, 0.5303, 0.3065, 0.4804, 0.3058, 0.6756, 0.3139, 0.7243, 0.3146, 0.7298, 0.3094, 0.6799, 0.3087, 0.7404, 0.3303, 0.7244, 0.33, 0.7299, 0.3252, 0.7463, 0.3255, 0.321, 0.3087, 0.3348, 0.3089, 0.3308, 0.3036, 0.3166, 0.3034, 0.3833, 0.325, 0.3346, 0.3243, 0.3306, 0.3193, 0.3803, 0.3296, 0.7404, 0.3148, 0.7404, 0.3303, 0.7463, 0.3255, 0.7462, 0.3097, 0.3346, 0.3243, 0.3207, 0.3241, 0.3163, 0.3191, 0.3306, 0.3193, 0.7243, 0.3146, 0.7404, 0.3148, 0.7462, 0.3097, 0.7298, 0.3094, 0.3207, 0.3241, 0.321, 0.3087, 0.3166, 0.3034, 0.3163, 0.3191, 0.4304, 0.3208, 0.3803, 0.3296, 0.3772, 0.3145, 0.4285, 0.3153, 0.3308, 0.3036, 0.3807, 0.3043, 0.3774, 0.2983, 0.3262, 0.2976, 0.63, 0.308, 0.6799, 0.3087, 0.6848, 0.3029, 0.6335, 0.3021, 0.7299, 0.3252, 0.6799, 0.3223, 0.6848, 0.3191, 0.7361, 0.3198, 0.63, 0.3238, 0.5801, 0.323, 0.5823, 0.3176, 0.6335, 0.3161, 0.5303, 0.3065, 0.5801, 0.3072, 0.5823, 0.3014, 0.5311, 0.3006, 0.4305, 0.305, 0.4804, 0.3058, 0.4799, 0.2999, 0.4286, 0.2991, 0.5301, 0.3318, 0.4802, 0.331, 0.4797, 0.3161, 0.531, 0.3168, 0.5801, 0.3072, 0.63, 0.308, 0.6335, 0.3021, 0.5823, 0.3014, 0.6799, 0.3223, 0.63, 0.3238, 0.6335, 0.3161, 0.6848, 0.3191, 0.4802, 0.331, 0.4304, 0.3208, 0.4285, 0.3153, 0.4797, 0.3161, 0.3807, 0.3043, 0.4305, 0.305, 0.4286, 0.2991, 0.3774, 0.2983, 0.5801, 0.323, 0.5301, 0.3318, 0.531, 0.3168, 0.5823, 0.3176, 0.4804, 0.3058, 0.5303, 0.3065, 0.5311, 0.3006, 0.4799, 0.2999, 0.6799, 0.3087, 0.7298, 0.3094, 0.736, 0.3036, 0.6848, 0.3029, 0.7463, 0.3255, 0.7299, 0.3252, 0.7361, 0.3198, 0.753, 0.3201, 0.3166, 0.3034, 0.3308, 0.3036, 0.3262, 0.2976, 0.3117, 0.2974, 0.3803, 0.3296, 0.3306, 0.3193, 0.326, 0.3138, 0.3772, 0.3145, 0.7462, 0.3097, 0.7463, 0.3255, 0.753, 0.3201, 0.7529, 0.3039, 0.3306, 0.3193, 0.3163, 0.3191, 0.3114, 0.3136, 0.326, 0.3138, 0.7298, 0.3094, 0.7462, 0.3097, 0.7529, 0.3039, 0.736, 0.3036, 0.3163, 0.3191, 0.3166, 0.3034, 0.3117, 0.2974, 0.3114, 0.3136, 0.4281, 0.7078, 0.3784, 0.7071, 0.3751, 0.712, 0.4261, 0.7128, 0.329, 0.688, 0.3786, 0.6887, 0.3674, 0.6931, 0.3243, 0.6924, 0.6269, 0.6925, 0.6766, 0.6932, 0.6814, 0.6978, 0.6304, 0.697, 0.7263, 0.7123, 0.6766, 0.7116, 0.6814, 0.7167, 0.7325, 0.7174, 0.6269, 0.7108, 0.5772, 0.7101, 0.5793, 0.7151, 0.6304, 0.7159, 0.5276, 0.691, 0.5772, 0.6917, 0.5714, 0.6962, 0.5283, 0.6955, 0.4283, 0.6895, 0.4779, 0.6902, 0.4773, 0.7022, 0.4263, 0.694, 0.5275, 0.7093, 0.4778, 0.7086, 0.4772, 0.7136, 0.5282, 0.7143, 0.5772, 0.6917, 0.6269, 0.6925, 0.6304, 0.697, 0.5714, 0.6962, 0.6766, 0.7116, 0.6269, 0.7108, 0.6304, 0.7159, 0.6814, 0.7167, 0.4778, 0.7086, 0.4281, 0.7078, 0.4261, 0.7128, 0.4772, 0.7136, 0.3786, 0.6887, 0.4283, 0.6895, 0.4263, 0.694, 0.3674, 0.6931, 0.5772, 0.7101, 0.5275, 0.7093, 0.5282, 0.7143, 0.5793, 0.7151, 0.4779, 0.6902, 0.5276, 0.691, 0.5283, 0.6955, 0.4773, 0.7022, 0.6766, 0.6932, 0.7262, 0.694, 0.7324, 0.6986, 0.6814, 0.6978, 0.7427, 0.7126, 0.7263, 0.7123, 0.7325, 0.7174, 0.7493, 0.7177, 0.3149, 0.6878, 0.329, 0.688, 0.3243, 0.6924, 0.3098, 0.6922, 0.3784, 0.7071, 0.3287, 0.7063, 0.3241, 0.7113, 0.3751, 0.712, 0.7426, 0.6942, 0.7427, 0.7126, 0.7493, 0.7177, 0.7492, 0.6988, 0.3287, 0.7063, 0.3146, 0.7061, 0.3095, 0.711, 0.3241, 0.7113, 0.7262, 0.694, 0.7426, 0.6942, 0.7492, 0.6988, 0.7324, 0.6986, 0.3146, 0.7061, 0.3149, 0.6878, 0.3098, 0.6922, 0.3095, 0.711, 0.4261, 0.7128, 0.3751, 0.712, 0.3723, 0.7162, 0.4245, 0.717, 0.3243, 0.6924, 0.3674, 0.6931, 0.3726, 0.6969, 0.3204, 0.6962, 0.6304, 0.697, 0.6814, 0.6978, 0.6854, 0.7016, 0.6333, 0.7009, 0.7325, 0.7174, 0.6814, 0.7167, 0.6855, 0.7209, 0.7377, 0.7217, 0.6304, 0.7159, 0.5793, 0.7151, 0.5811, 0.7193, 0.6333, 0.7201, 0.5283, 0.6955, 0.5714, 0.6962, 0.5811, 0.7001, 0.529, 0.6993, 0.4263, 0.694, 0.4773, 0.7022, 0.4768, 0.6985, 0.4247, 0.6977, 0.5282, 0.7143, 0.4772, 0.7136, 0.4767, 0.7178, 0.5289, 0.7186, 0.5714, 0.6962, 0.6304, 0.697, 0.6333, 0.7009, 0.5811, 0.7001, 0.6814, 0.7167, 0.6304, 0.7159, 0.6333, 0.7201, 0.6855, 0.7209, 0.4772, 0.7136, 0.4261, 0.7128, 0.4245, 0.717, 0.4767, 0.7178, 0.3674, 0.6931, 0.4263, 0.694, 0.4247, 0.6977, 0.3726, 0.6969, 0.5793, 0.7151, 0.5282, 0.7143, 0.5289, 0.7186, 0.5811, 0.7193, 0.4773, 0.7022, 0.5283, 0.6955, 0.529, 0.6993, 0.4768, 0.6985, 0.6814, 0.6978, 0.7324, 0.6986, 0.7376, 0.7024, 0.6854, 0.7016, 0.7493, 0.7177, 0.7325, 0.7174, 0.7377, 0.7217, 0.7549, 0.722, 0.3098, 0.6922, 0.3243, 0.6924, 0.3204, 0.6962, 0.3056, 0.6959, 0.3751, 0.712, 0.3241, 0.7113, 0.3201, 0.7154, 0.3723, 0.7162, 0.7492, 0.6988, 0.7493, 0.7177, 0.7549, 0.722, 0.7548, 0.7027, 0.3241, 0.7113, 0.3095, 0.711, 0.3053, 0.7152, 0.3201, 0.7154, 0.7324, 0.6986, 0.7492, 0.6988, 0.7548, 0.7027, 0.7376, 0.7024, 0.3095, 0.711, 0.3098, 0.6922, 0.3056, 0.6959, 0.3053, 0.7152, 0.9195, 0.4739, 0.9197, 0.4894, 0.9815, 0.5012, 0.9809, 0.4664, 0.4299, 0.5325, 0.3807, 0.5317, 0.3813, 0.4823, 0.4293, 0.4823, 0.9207, 0.54, 0.921, 0.5571, 0.9795, 0.5616, 0.9789, 0.5305, 0.7816, 0.5275, 0.7473, 0.5374, 0.9207, 0.54, 0.9789, 0.5305, 0.9199, 0.4893, 0.9206, 0.54, 0.9306, 0.5383, 0.9299, 0.4913, 0.9093, 0.4892, 0.9101, 0.5398, 0.9206, 0.54, 0.9199, 0.4893, 0.7829, 0.4634, 0.7468, 0.4713, 0.9195, 0.4739, 0.9809, 0.4664, 0.9191, 0.4911, 0.9093, 0.4892, 0.9199, 0.4893, 0.9299, 0.4913, 0.7468, 0.4713, 0.7469, 0.4868, 0.9197, 0.4894, 0.9195, 0.4739, 0.7473, 0.5374, 0.7475, 0.5545, 0.921, 0.5571, 0.9207, 0.54, 0.7475, 0.5545, 0.7818, 0.5586, 0.9795, 0.5616, 0.921, 0.5571, 0.7818, 0.5586, 0.7816, 0.5275, 0.9789, 0.5305, 0.9795, 0.5616, 0.9191, 0.4911, 0.9299, 0.4913, 0.9803, 0.4873, 0.9683, 0.4871, 0.07261, 0.5444, 0.07311, 0.5273, 0.01319, 0.5343, 0.01278, 0.5471, 0.07455, 0.4768, 0.075, 0.4613, 0.01404, 0.4521, 0.01375, 0.4612, 0.07316, 0.5273, 0.07462, 0.4768, 0.06441, 0.4742, 0.06281, 0.5285, 0.2867, 0.5512, 0.3129, 0.548, 0.07261, 0.5444, 0.01278, 0.5471, 0.08516, 0.5275, 0.08659, 0.477, 0.07462, 0.4768, 0.07316, 0.5273, 0.3132, 0.5309, 0.287, 0.5384, 0.01319, 0.5343, 0.07311, 0.5273, 0.287, 0.5384, 0.2867, 0.5512, 0.01278, 0.5471, 0.01319, 0.5343, 0.0751, 0.5286, 0.08516, 0.5275, 0.07316, 0.5273, 0.06281, 0.5285, 0.2876, 0.4562, 0.2875, 0.4652, 0.01375, 0.4612, 0.01404, 0.4521, 0.2875, 0.4652, 0.314, 0.4803, 0.07455, 0.4768, 0.01375, 0.4612, 0.08659, 0.477, 0.07666, 0.4744, 0.06441, 0.4742, 0.07462, 0.4768, 0.7529, 0.4886, 0.747, 0.4868, 0.9093, 0.4892, 0.9191, 0.4911, 0.07666, 0.4744, 0.0751, 0.5286, 0.06281, 0.5285, 0.06441, 0.4742, 0.7532, 0.5357, 0.7529, 0.4886, 0.9191, 0.4911, 0.9198, 0.5382, 0.7473, 0.5374, 0.7532, 0.5357, 0.9198, 0.5382, 0.9101, 0.5398, 0.3141, 0.4803, 0.3096, 0.4778, 0.07666, 0.4744, 0.08659, 0.477, 0.3087, 0.5321, 0.3132, 0.5309, 0.08516, 0.5275, 0.0751, 0.5286, 0.747, 0.4868, 0.7473, 0.5374, 0.9101, 0.5398, 0.9093, 0.4892, 0.3096, 0.4778, 0.3087, 0.5321, 0.0751, 0.5286, 0.07666, 0.4744, 0.9299, 0.4913, 0.9306, 0.5383, 0.9813, 0.5399, 0.9803, 0.4873, 0.9198, 0.5382, 0.9191, 0.4911, 0.9683, 0.4871, 0.9692, 0.5397, 0.9306, 0.5383, 0.9198, 0.5382, 0.9692, 0.5397, 0.9813, 0.5399, 0.3132, 0.5309, 0.3141, 0.4803, 0.08659, 0.477, 0.08516, 0.5275])
me_cube_001.materials.append(mat_material)
me_cube_001.materials.append(mat_material_001)
me_cube_001.update()

# ---- objects
ob_corridoor_col = bpy.data.objects.new('Corridoor-col', me_cube_001)

# ---- transforms, parenting, visibility, modifiers, constraints
ob_corridoor_col.location = (0.0, 0.4841, 2.087)
ob_corridoor_col.scale = (33.5, 20.97, 1.0)

# ---- collection membership
col_collection.objects.link(ob_corridoor_col)

# ---- scene / render settings (as saved in the file)
scene.frame_start = 1; scene.frame_end = 250; scene.frame_set(1)
scene.render.engine = 'BLENDER_EEVEE_NEXT'
bpy.context.view_layer.update()

# ---- added for rendering (the .blend has no active camera and no usable light): camera, sun
cam_auto = bpy.data.cameras.new('AutoCamera')
cam_auto.lens = 50.0
cam_auto.sensor_width = 36.0
cam_auto.clip_end = 2240.48
ob_auto_camera = bpy.data.objects.new('AutoCamera', cam_auto)
scene.collection.objects.link(ob_auto_camera)
ob_auto_camera.location = (132.836, -152.712, 106.544)
ob_auto_camera.rotation_euler = (1.09748, -7.21219e-08, 0.694738)
scene.camera = ob_auto_camera
light_auto_sun = bpy.data.lights.new('AutoSun', 'SUN')
light_auto_sun.energy = 3.0
light_auto_sun.angle = 0.0523599
ob_auto_sun = bpy.data.objects.new('AutoSun', light_auto_sun)
scene.collection.objects.link(ob_auto_sun)
ob_auto_sun.rotation_euler = (0.872665, 0.174533, 0.523599)
bpy.context.view_layer.update()
